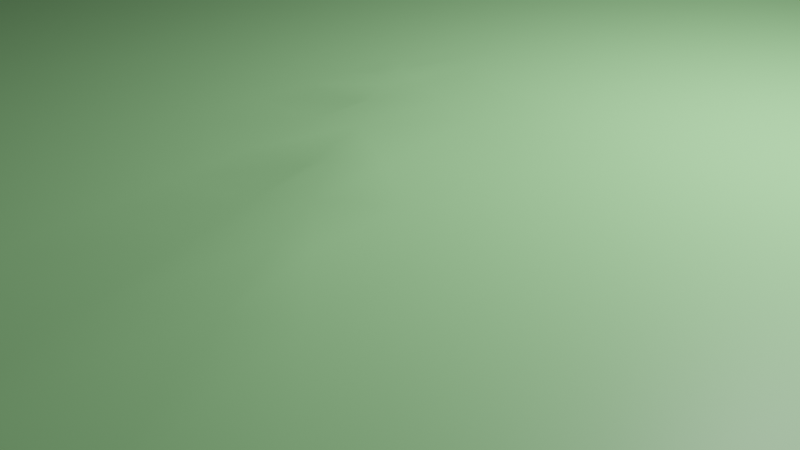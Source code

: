 # Source: field001.blend  (saved by Blender 3.5.10; exported with 4.5.12 LTS)
import bpy
from mathutils import Matrix  # noqa: F401  (used for matrix-valued properties, if any)

bpy.ops.wm.read_factory_settings(use_empty=True)
scene = bpy.context.scene
scene.name = 'Scene'

# ---- collections
col_collection = bpy.data.collections.new('Collection'); scene.collection.children.link(col_collection)

# ---- materials (node trees are filled in below, after node groups)
mat_glay = bpy.data.materials.new('glay')
mat_glay.use_transparent_shadow = False
mat_green = bpy.data.materials.new('green')
mat_green.use_transparent_shadow = False

# ---- material node trees
mat_glay.use_nodes = True; mat_glay.node_tree.nodes.clear()
_N = mat_glay.node_tree.nodes; _L = mat_glay.node_tree.links
n0 = _N.new('ShaderNodeBsdfPrincipled'); n0.name = 'プリンシプルBSDF'; n0.location = (10, 300)
n0.distribution = 'GGX'
n0.subsurface_method = 'RANDOM_WALK_SKIN'
n0.inputs[0].default_value = (0.1149, 0.0988, 0.07106, 1.0)
n0.inputs[3].default_value = 1.45
n0.inputs[27].default_value = (0.0, 0.0, 0.0, 1.0)
n0.inputs[28].default_value = 1.0
n1 = _N.new('ShaderNodeOutputMaterial'); n1.name = 'マテリアル出力'; n1.location = (300, 300)
_L.new(n0.outputs[0], n1.inputs[0])
n1.is_active_output = True
mat_green.use_nodes = True; mat_green.node_tree.nodes.clear()
_N = mat_green.node_tree.nodes; _L = mat_green.node_tree.links
n0 = _N.new('ShaderNodeBsdfPrincipled'); n0.name = 'プリンシプルBSDF'; n0.location = (10, 300)
n0.distribution = 'GGX'
n0.subsurface_method = 'RANDOM_WALK_SKIN'
n0.inputs[0].default_value = (0.3881, 0.8, 0.3413, 1.0)
n0.inputs[3].default_value = 1.45
n0.inputs[27].default_value = (0.0, 0.0, 0.0, 1.0)
n0.inputs[28].default_value = 1.0
n1 = _N.new('ShaderNodeOutputMaterial'); n1.name = 'マテリアル出力'; n1.location = (300, 300)
_L.new(n0.outputs[0], n1.inputs[0])
n1.is_active_output = True

# ---- world
world_world = bpy.data.worlds.new('World'); scene.world = world_world
world_world.use_nodes = True; world_world.node_tree.nodes.clear()
_N = world_world.node_tree.nodes; _L = world_world.node_tree.links
n0 = _N.new('ShaderNodeOutputWorld'); n0.name = 'World Output'; n0.location = (300, 300)
n1 = _N.new('ShaderNodeBackground'); n1.name = 'Background'; n1.location = (10, 300)
n1.inputs[0].default_value = (0.05088, 0.05088, 0.05088, 1.0)
_L.new(n1.outputs[0], n0.inputs[0])
n0.is_active_output = True
world_world.color = (0.05088, 0.05088, 0.05088)
world_world.use_sun_shadow = False
world_world.sun_shadow_jitter_overblur = 0.0

# ---- cameras
cam_camera = bpy.data.cameras.new('Camera')
cam_camera.clip_end = 100.0
cam_camera.ortho_scale = 7.314

# ---- lights
light_light = bpy.data.lights.new('Light', 'POINT')
light_light.transmission_factor = 0.0
light_light.energy = 1000.0
light_light.shadow_soft_size = 0.1
light_light.shadow_maximum_resolution = 0.006
light_light.use_absolute_resolution = True

# ---- meshes
me_x = bpy.data.meshes.new('円柱')
me_x.from_pydata([(-2.384e-07, 6.091, -3.68), (0.3589, 0.6522, 1.703), (1.747, 8.148, -3.68), (3.42, 7.669, -3.68), (4.946, 6.898, -3.68), (6.258, 5.882, -3.68), (7.106, 4.905, -3.68), (5.747, 2.792, -3.68), (5.916, 1.362, -3.68), (0.4076, 0.2841, 1.706), (5.89, -0.1821, -3.79), (0.4308, 0.108, 1.706), (5.798, -1.693, -3.754), (5.621, -3.103, -3.712), (0.2967, -0.2584, 1.699), (5.368, -4.371, -3.666), (5.853, -6.797, -3.618), (4.85, -7.587, -3.574), (3.345, -5.21, -3.681), (1.727, -8.649, -3.681), (-1.277e-07, -8.474, -3.682), (-1.727, -6.405, -3.682), (-3.381, -6.039, -3.682), (-4.849, -7.411, -3.682), (-3.836, -3.37, -3.682), (-4.349, -2.68, -3.682), (-4.505, -1.701, -3.682), (-5.052, -0.7469, -3.682), (-4.728, 0.2065, -3.682), (0.3023, -0.04232, 1.702), (-4.652, 1.406, -3.682), (-4.451, 2.427, -3.682), (-4.126, 3.368, -3.682), (-3.763, 4.129, -3.681), (-3.133, 4.772, -3.681), (-3.42, 7.669, -3.68), (-1.747, 5.928, -3.68), (2.133, 10.3, 1.0), (-1.192e-07, 10.43, 1.0), (4.185, 9.909, 1.0), (6.076, 9.278, 1.0), (7.733, 8.429, 1.0), (9.093, 6.305, 1.0), (10.1, 4.343, 1.0), (10.73, 2.214, 1.0), (10.94, 8.618e-09, 1.0), (10.14, -2.347, 0.9071), (9.495, -4.433, 0.9533), (8.56, -6.33, 1.004), (7.372, -7.965, 1.057), (6.009, -8.805, 1.102), (4.185, -9.687, 1.0), (2.133, -10.13, 1.0), (-1.192e-07, -10.28, 1.0), (-2.133, -10.13, 1.0), (-4.185, -9.687, 1.0), (-6.076, -8.964, 1.0), (-7.733, -7.991, 1.0), (-9.093, -6.305, 1.0), (-10.1, -4.343, 1.0), (-10.12, -2.214, 1.0), (-9.685, 0.0, 1.0), (-9.535, 2.214, 1.0), (-9.091, 4.343, 1.0), (-8.369, 6.305, 1.0), (-7.733, 8.025, 1.0), (-6.076, 9.436, 1.0), (-4.185, 9.909, 1.0), (-2.133, 10.3, 1.0), (1.921, 9.679, 1.533), (-1.192e-07, 9.797, 1.533), (3.771, 9.329, 1.533), (5.478, 8.759, 1.533), (6.977, 7.99, 1.533), (8.211, 7.052, 1.533), (9.129, 3.954, 1.533), (9.695, 2.016, 1.533), (9.887, 8.618e-09, 1.533), (9.363, -2.081, 1.455), (8.777, -3.98, 1.497), (7.928, -5.704, 1.543), (6.85, -7.187, 1.591), (5.6, -8.169, 1.636), (3.771, -9.022, 1.533), (1.921, -9.423, 1.533), (-1.192e-07, -9.559, 1.533), (-1.921, -9.423, 1.533), (-3.771, -9.022, 1.533), (-5.478, -8.369, 1.533), (-6.977, -7.296, 1.533), (-8.211, -5.737, 1.533), (-9.129, -3.954, 1.533), (-9.695, -2.016, 1.533), (-8.936, 0.0, 1.533), (-8.799, 2.016, 1.533), (-8.395, 3.954, 1.533), (-7.74, 5.737, 1.533), (-6.977, 7.296, 1.533), (-5.478, 8.759, 1.533), (-3.771, 9.329, 1.533), (-1.921, 9.679, 1.533), (-1.192e-07, 10.43, -1.0), (2.092, 10.3, -1.0), (4.104, 9.909, -1.0), (5.958, 9.278, -1.0), (7.582, 8.429, -1.0), (8.916, 7.394, -1.0), (9.907, 4.343, -1.0), (10.52, 2.214, -1.0), (10.25, -0.1681, -1.128), (9.927, -2.364, -1.088), (9.293, -4.451, -1.042), (8.374, -6.349, -0.9921), (7.206, -7.985, -0.9397), (5.869, -8.827, -0.8949), (4.104, -9.687, -1.0), (2.092, -10.13, -1.0), (-1.192e-07, -10.28, -1.0), (-2.092, -10.13, -1.0), (-4.104, -9.687, -1.0), (-5.958, -8.964, -1.0), (-7.582, -7.991, -1.0), (-8.916, -6.305, -1.0), (-9.299, -4.343, -1.0), (-9.91, -2.214, -1.0), (-9.533, 0.0, -1.0), (-9.386, 2.214, -1.0), (-8.95, 4.343, -1.0), (-8.243, 6.305, -1.0), (-7.582, 8.025, -1.0), (-5.958, 9.436, -1.0), (-4.104, 9.909, -1.0), (-2.092, 10.3, -1.0), (-1.192e-07, 10.43, 0.0), (2.146, 10.3, 0.0), (4.209, 9.909, 0.0), (6.111, 9.278, 0.0), (7.777, 8.429, 0.0), (9.145, 6.305, 0.0), (10.16, 4.343, 0.0), (10.79, 2.214, 0.0), (10.49, -0.1696, -0.1338), (10.16, -2.365, -0.09364), (9.516, -4.451, -0.04733), (8.577, -6.348, 0.003312), (7.382, -7.982, 0.05634), (6.012, -8.821, 0.102), (4.209, -9.687, 0.0), (2.146, -10.13, 0.0), (-1.192e-07, -10.28, 0.0), (-2.146, -10.13, 0.0), (-4.209, -9.687, 0.0), (-6.111, -8.964, 0.0), (-7.777, -7.991, 0.0), (-9.145, -6.305, 0.0), (-9.554, -4.343, 0.0), (-10.18, -2.214, 0.0), (-9.73, 0.0, 0.0), (-9.579, 2.214, 0.0), (-9.132, 4.343, 0.0), (-8.407, 6.305, 0.0), (-7.777, 8.025, 0.0), (-6.111, 9.436, 0.0), (-4.209, 9.909, 0.0), (-2.146, 10.3, 0.0), (1.786, 9.284, 1.704), (-1.192e-07, 9.394, 1.704), (3.506, 8.958, 1.704), (5.096, 8.427, 1.704), (6.495, 7.71, 1.704), (7.647, 6.833, 1.704), (8.507, 3.705, 1.704), (9.037, 1.89, 1.704), (9.217, 8.618e-09, 1.704), (9.037, -1.89, 1.704), (8.314, -3.693, 1.675), (7.52, -5.306, 1.718), (6.512, -6.692, 1.763), (5.335, -7.765, 1.807), (3.506, -8.597, 1.704), (1.786, -8.971, 1.704), (-1.192e-07, -9.097, 1.704), (-1.786, -8.971, 1.704), (-3.506, -8.597, 1.704), (-5.096, -7.989, 1.704), (-6.495, -6.831, 1.704), (-7.647, -5.374, 1.704), (-8.507, -3.705, 1.704), (-8.33, -1.89, 1.704), (-8.458, 0.0, 1.704), (-8.33, 1.89, 1.704), (-7.951, 3.705, 1.704), (-7.338, 5.374, 1.704), (-6.495, 6.831, 1.704), (-5.096, 8.427, 1.704), (-3.506, 8.958, 1.704), (-1.786, 9.284, 1.704), (1.593, 7.739, 1.705), (-1.396e-07, 7.836, 1.705), (3.113, 7.45, 1.705), (4.492, 6.99, 1.705), (5.663, 6.39, 1.704), (6.288, 5.915, 1.704), (7.011, 3.281, 1.703), (7.504, 1.596, 1.703), (7.655, 2.775e-09, 1.703), (7.511, -1.52, 1.703), (6.893, -3.059, 1.674), (6.184, -4.5, 1.717), (5.348, -5.65, 1.762), (4.469, -6.452, 1.806), (3.014, -7.114, 1.702), (1.565, -7.428, 1.702), (-5.499e-07, -7.538, 1.702), (-1.565, -7.428, 1.703), (-3.061, -7.103, 1.703), (-4.302, -6.629, 1.703), (-5.377, -5.738, 1.703), (-6.335, -4.528, 1.704), (-6.915, -3.4, 1.704), (-6.77, -1.913, 1.705), (-6.9, 5.817e-09, 1.705), (-6.786, 1.678, 1.705), (-6.453, 3.276, 1.705), (-5.925, 4.711, 1.705), (-5.226, 5.921, 1.705), (-4.204, 7.086, 1.705), (-3.113, 7.45, 1.705), (-1.593, 7.739, 1.705), (1.439, 6.507, 1.706), (-9.785e-08, 6.595, 1.706), (2.801, 6.249, 1.705), (4.01, 5.845, 1.705), (5.0, 5.337, 1.705), (5.204, 5.182, 1.704), (5.819, 2.943, 1.703), (6.281, 1.362, 1.703), (6.411, 2.124e-07, 1.702), (6.294, -1.225, 1.702), (5.761, -2.554, 1.673), (5.119, -3.857, 1.716), (4.42, -4.819, 1.761), (3.778, -5.404, 1.805), (2.621, -5.931, 1.701), (1.39, -6.198, 1.701), (-7.864e-07, -6.296, 1.702), (-1.39, -6.198, 1.702), (-2.706, -5.912, 1.702), (-3.669, -5.544, 1.703), (-4.486, -4.867, 1.703), (-5.288, -3.853, 1.704), (-5.647, -3.157, 1.705), (-5.527, -1.932, 1.705), (-5.658, -8.094e-09, 1.705), (-5.556, 1.509, 1.705), (-5.258, 2.934, 1.706), (-4.799, 4.184, 1.706), (-4.214, 5.196, 1.706), (-3.494, 6.017, 1.706), (-2.801, 6.249, 1.706), (-1.439, 6.507, 1.706), (1.242, 4.93, 1.707), (-3.669e-11, 5.007, 1.707), (2.4, 4.711, 1.706), (3.394, 4.379, 1.706), (3.985, 4.118, 1.705), (4.717, 1.062, 1.702), (4.294, 2.511, 1.703), (4.818, 1.766e-07, 1.702), (4.738, -0.8469, 1.701), (4.312, -1.908, 1.672), (3.757, -3.035, 1.715), (3.233, -3.756, 1.759), (2.894, -4.065, 1.804), (2.119, -4.418, 1.7), (1.165, -4.625, 1.7), (-1.148e-06, -4.707, 1.701), (-1.165, -4.625, 1.701), (-2.253, -4.389, 1.701), (-2.858, -4.157, 1.702), (-3.347, -3.753, 1.703), (-3.986, -2.919, 1.704), (-4.069, -1.403e-08, 1.706), (-3.937, -1.955, 1.706), (-3.981, 1.292, 1.706), (-3.73, 2.496, 1.707), (-3.358, 3.508, 1.707), (-2.919, 4.267, 1.707), (-2.584, 4.649, 1.708), (-2.4, 4.711, 1.707), (-1.242, 4.93, 1.707), (1.133, 4.062, 1.707), (5.384e-08, 4.132, 1.707), (2.18, 3.864, 1.707), (3.079, 3.564, 1.706), (3.213, 3.504, 1.705), (3.856, 0.8963, 1.702), (3.444, 2.305, 1.703), (3.941, 3.547e-08, 1.702), (3.88, -0.6389, 1.701), (3.514, -1.552, 1.672), (3.007, -2.582, 1.714), (2.579, -3.171, 1.759), (2.408, -3.327, 1.803), (1.843, -3.584, 1.7), (1.041, -3.758, 1.7), (-1.178e-06, -3.831, 1.7), (-1.041, -3.758, 1.701), (-2.003, -3.549, 1.701), (-2.412, -3.393, 1.702), (-2.714, -3.143, 1.703), (-3.098, -2.642, 1.704), (-3.194, -1.403e-08, 1.706), (-3.062, -1.948, 1.706), (-3.114, 1.173, 1.706), (-2.889, 2.255, 1.707), (-2.565, 3.136, 1.707), (-2.156, 3.839, 1.708), (-1.133, 4.062, 1.707), (1.048, 3.378, 1.707), (5.77e-08, 3.442, 1.707), (2.006, 3.196, 1.707), (2.718, 2.971, 1.705), (3.177, 0.7661, 1.702), (2.774, 2.143, 1.703), (3.25, -2.673e-07, 1.702), (3.204, -0.4748, 1.701), (2.885, -1.272, 1.672), (2.415, -2.225, 1.714), (2.044, -2.727, 1.781), (0.9429, -3.075, 1.7), (1.625, -2.927, 1.7), (-1.155e-06, -3.141, 1.7), (-0.9429, -3.075, 1.7), (-1.806, -2.888, 1.701), (-2.061, -2.79, 1.702), (-2.215, -2.663, 1.703), (-2.397, -2.425, 1.704), (-2.504, 1.689e-08, 1.706), (-2.372, -1.943, 1.706), (-2.431, 1.079, 1.706), (-2.225, 2.065, 1.707), (-1.939, 2.842, 1.707), (-1.713, 3.231, 1.708), (-1.038, 3.378, 1.708), (0.964, 2.708, 1.707), (6.068e-09, 2.767, 1.707), (1.841, 2.542, 1.707), (2.077, 2.467, 1.706), (2.512, 0.6386, 1.702), (2.107, 2.025, 1.703), (2.573, -7.078e-07, 1.702), (2.543, -0.3144, 1.701), (2.269, -0.997, 1.672), (1.838, -1.873, 1.715), (1.602, -2.192, 1.781), (0.8473, -2.406, 1.7), (1.405, -2.285, 1.7), (-9.505e-07, -2.466, 1.7), (-0.8473, -2.406, 1.701), (-1.613, -2.24, 1.701), (-1.718, -2.202, 1.703), (-1.829, 1.303e-07, 1.706), (-1.697, -1.937, 1.706), (-1.762, 0.987, 1.706), (-1.576, 1.879, 1.706), (-1.304, 2.595, 1.707), (-0.9451, 2.709, 1.707), (0.8641, 1.908, 1.706), (-6.463e-08, 1.961, 1.707), (1.394, 1.844, 1.705), (-1.022, 3.652e-07, 1.705), (-1.049, -1.278, 1.703), (1.765, -2.002e-06, 1.702), (1.719, 0.4864, 1.703), (1.753, -0.1227, 1.702), (1.534, -0.6691, 1.673), (1.122, -1.508, 1.733), (-6.944e-07, -1.66, 1.701), (0.7332, -1.608, 1.701), (-0.7332, -1.608, 1.701), (-0.9629, 0.8772, 1.705), (-0.8011, 1.653, 1.706), (-0.7431, 1.929, 1.706), (0.8172, 1.396, 1.706), (-0.004715, 1.447, 1.706), (0.9777, 1.377, 1.705), (1.249, -3.53e-06, 1.703), (1.211, 0.402, 1.704), (1.249, -0.000351, 1.703), (1.064, -0.4599, 1.674), (0.7652, -1.069, 1.734), (-4.925e-07, -1.145, 1.701), (0.6503, -1.099, 1.701), (-0.515, -1.093, 1.702), (-0.4527, 0.807, 1.705), (-0.5089, -0.02272, 1.704), (-0.3103, 1.49, 1.705), (0.696, 0.9611, 1.705), (-0.00423, 0.9957, 1.704), (0.8051, 0.05288, 1.704), (0.7689, 0.3286, 1.704), (0.5165, -0.6721, 1.719), (0.6561, -0.278, 1.675), (-0.009189, 0.7461, 1.704), (-0.06237, -0.0391, 1.703), (-0.02971, -0.6927, 1.702), (0.5219, 0.7752, 1.706), (0.186, 0.7918, 1.703), (0.6054, 0.08227, 1.705), (0.5762, 0.3049, 1.705), (0.3775, -0.483, 1.719), (0.4757, -0.2056, 1.676), (0.1849, 0.7376, 1.703), (0.1322, -0.04082, 1.703), (0.1547, -0.4914, 1.701), (-1.192e-07, 9.84, -1.894), (1.89, 9.721, -1.894), (3.711, 9.369, -1.894), (5.392, 8.797, -1.894), (6.871, 8.024, -1.894), (8.089, 7.079, -1.894), (8.996, 3.986, -1.894), (9.555, 2.033, -1.894), (9.468, -0.1239, -2.004), (9.169, -2.14, -1.967), (8.587, -4.054, -1.925), (7.746, -5.792, -1.879), (6.679, -7.286, -1.831), (5.447, -8.257, -1.787), (3.711, -9.068, -1.894), (1.89, -9.471, -1.894), (-1.192e-07, -9.607, -1.894), (-1.89, -9.471, -1.894), (-3.711, -9.068, -1.894), (-5.392, -8.413, -1.894), (-6.871, -7.352, -1.894), (-8.089, -5.782, -1.894), (-8.388, -3.986, -1.894), (-9.555, -2.033, -1.894), (-8.835, 0.0, -1.894), (-8.7, 2.033, -1.894), (-8.3, 3.986, -1.894), (-7.653, 5.782, -1.894), (-6.871, 7.352, -1.894), (-5.392, 8.797, -1.894), (-3.711, 9.369, -1.894), (-1.89, 9.721, -1.894)], [], [(133, 38, 37, 134), (134, 37, 39, 135), (135, 39, 40, 136), (136, 40, 41, 137), (137, 41, 42, 138), (138, 42, 43, 139), (139, 43, 44, 140), (140, 44, 45, 141), (141, 45, 46, 142), (142, 46, 47, 143), (143, 47, 48, 144), (144, 48, 49, 145), (145, 49, 50, 146), (146, 50, 51, 147), (147, 51, 52, 148), (148, 52, 53, 149), (149, 53, 54, 150), (150, 54, 55, 151), (151, 55, 56, 152), (152, 56, 57, 153), (153, 57, 58, 154), (154, 58, 59, 155), (155, 59, 60, 156), (156, 60, 61, 157), (157, 61, 62, 158), (158, 62, 63, 159), (159, 63, 64, 160), (160, 64, 65, 161), (161, 65, 66, 162), (162, 66, 67, 163), (163, 67, 68, 164), (164, 68, 38, 133), (0, 2, 3, 4, 5, 6, 7, 8, 10, 12, 13, 15, 16, 17, 18, 19, 20, 21, 22, 23, 24, 25, 26, 27, 28, 30, 31, 32, 33, 34, 35, 36), (70, 69, 37, 38), (69, 71, 39, 37), (71, 72, 40, 39), (72, 73, 41, 40), (73, 74, 42, 41), (74, 75, 43, 42), (75, 76, 44, 43), (76, 77, 45, 44), (77, 78, 46, 45), (78, 79, 47, 46), (79, 80, 48, 47), (80, 81, 49, 48), (81, 82, 50, 49), (82, 83, 51, 50), (83, 84, 52, 51), (84, 85, 53, 52), (85, 86, 54, 53), (86, 87, 55, 54), (87, 88, 56, 55), (88, 89, 57, 56), (89, 90, 58, 57), (90, 91, 59, 58), (91, 92, 60, 59), (92, 93, 61, 60), (93, 94, 62, 61), (94, 95, 63, 62), (95, 96, 64, 63), (96, 97, 65, 64), (97, 98, 66, 65), (98, 99, 67, 66), (99, 100, 68, 67), (100, 70, 38, 68), (166, 165, 69, 70), (165, 167, 71, 69), (167, 168, 72, 71), (168, 169, 73, 72), (169, 170, 74, 73), (170, 171, 75, 74), (171, 172, 76, 75), (172, 173, 77, 76), (173, 174, 78, 77), (174, 175, 79, 78), (175, 176, 80, 79), (176, 177, 81, 80), (177, 178, 82, 81), (178, 179, 83, 82), (179, 180, 84, 83), (180, 181, 85, 84), (181, 182, 86, 85), (182, 183, 87, 86), (183, 184, 88, 87), (184, 185, 89, 88), (185, 186, 90, 89), (186, 187, 91, 90), (187, 188, 92, 91), (188, 189, 93, 92), (189, 190, 94, 93), (190, 191, 95, 94), (191, 192, 96, 95), (192, 193, 97, 96), (193, 194, 98, 97), (194, 195, 99, 98), (195, 196, 100, 99), (196, 166, 70, 100), (417, 416, 101, 102), (418, 417, 102, 103), (419, 418, 103, 104), (420, 419, 104, 105), (421, 420, 105, 106), (422, 421, 106, 107), (423, 422, 107, 108), (424, 423, 108, 109), (425, 424, 109, 110), (426, 425, 110, 111), (427, 426, 111, 112), (428, 427, 112, 113), (429, 428, 113, 114), (430, 429, 114, 115), (431, 430, 115, 116), (432, 431, 116, 117), (433, 432, 117, 118), (434, 433, 118, 119), (435, 434, 119, 120), (436, 435, 120, 121), (437, 436, 121, 122), (438, 437, 122, 123), (439, 438, 123, 124), (440, 439, 124, 125), (441, 440, 125, 126), (442, 441, 126, 127), (443, 442, 127, 128), (444, 443, 128, 129), (445, 444, 129, 130), (446, 445, 130, 131), (447, 446, 131, 132), (416, 447, 132, 101), (132, 164, 133, 101), (131, 163, 164, 132), (130, 162, 163, 131), (129, 161, 162, 130), (128, 160, 161, 129), (127, 159, 160, 128), (126, 158, 159, 127), (125, 157, 158, 126), (124, 156, 157, 125), (123, 155, 156, 124), (122, 154, 155, 123), (121, 153, 154, 122), (120, 152, 153, 121), (119, 151, 152, 120), (118, 150, 151, 119), (117, 149, 150, 118), (116, 148, 149, 117), (115, 147, 148, 116), (114, 146, 147, 115), (113, 145, 146, 114), (112, 144, 145, 113), (111, 143, 144, 112), (110, 142, 143, 111), (109, 141, 142, 110), (108, 140, 141, 109), (107, 139, 140, 108), (106, 138, 139, 107), (105, 137, 138, 106), (104, 136, 137, 105), (103, 135, 136, 104), (102, 134, 135, 103), (101, 133, 134, 102), (198, 197, 165, 166), (197, 199, 167, 165), (199, 200, 168, 167), (200, 201, 169, 168), (201, 202, 170, 169), (202, 203, 171, 170), (203, 204, 172, 171), (204, 205, 173, 172), (205, 206, 174, 173), (206, 207, 175, 174), (207, 208, 176, 175), (208, 209, 177, 176), (209, 210, 178, 177), (210, 211, 179, 178), (211, 212, 180, 179), (212, 213, 181, 180), (213, 214, 182, 181), (214, 215, 183, 182), (215, 216, 184, 183), (216, 217, 185, 184), (217, 218, 186, 185), (218, 219, 187, 186), (219, 220, 188, 187), (220, 221, 189, 188), (221, 222, 190, 189), (222, 223, 191, 190), (223, 224, 192, 191), (224, 225, 193, 192), (225, 226, 194, 193), (226, 227, 195, 194), (227, 228, 196, 195), (228, 198, 166, 196), (230, 229, 197, 198), (229, 231, 199, 197), (231, 232, 200, 199), (232, 233, 201, 200), (233, 234, 202, 201), (234, 235, 203, 202), (235, 236, 204, 203), (236, 237, 205, 204), (237, 238, 206, 205), (238, 239, 207, 206), (239, 240, 208, 207), (240, 241, 209, 208), (241, 242, 210, 209), (242, 243, 211, 210), (243, 244, 212, 211), (244, 245, 213, 212), (245, 246, 214, 213), (246, 247, 215, 214), (247, 248, 216, 215), (248, 249, 217, 216), (249, 250, 218, 217), (250, 251, 219, 218), (251, 252, 220, 219), (252, 253, 221, 220), (253, 254, 222, 221), (254, 255, 223, 222), (255, 256, 224, 223), (256, 257, 225, 224), (257, 258, 226, 225), (258, 259, 227, 226), (259, 260, 228, 227), (260, 230, 198, 228), (262, 261, 229, 230), (261, 263, 231, 229), (263, 264, 232, 231), (264, 265, 233, 232), (265, 234, 233), (265, 267, 235, 234), (267, 266, 236, 235), (266, 268, 237, 236), (268, 269, 238, 237), (269, 270, 239, 238), (270, 271, 240, 239), (271, 272, 241, 240), (272, 273, 242, 241), (273, 274, 243, 242), (274, 275, 244, 243), (275, 276, 245, 244), (276, 277, 246, 245), (277, 278, 247, 246), (278, 279, 248, 247), (279, 280, 249, 248), (280, 281, 250, 249), (281, 251, 250), (281, 283, 252, 251), (283, 282, 253, 252), (282, 284, 254, 253), (284, 285, 255, 254), (285, 286, 256, 255), (286, 287, 257, 256), (287, 288, 258, 257), (288, 289, 259, 258), (289, 290, 260, 259), (290, 262, 230, 260), (292, 291, 261, 262), (291, 293, 263, 261), (293, 294, 264, 263), (294, 295, 265, 264), (297, 296, 266, 267), (296, 298, 268, 266), (298, 299, 269, 268), (299, 300, 270, 269), (300, 301, 271, 270), (301, 302, 272, 271), (302, 303, 273, 272), (303, 304, 274, 273), (304, 305, 275, 274), (305, 306, 276, 275), (306, 307, 277, 276), (307, 308, 278, 277), (308, 309, 279, 278), (309, 310, 280, 279), (310, 311, 281, 280), (313, 312, 282, 283), (312, 314, 284, 282), (314, 315, 285, 284), (315, 316, 286, 285), (316, 317, 287, 286), (317, 288, 287), (317, 289, 288), (317, 318, 290, 289), (318, 292, 262, 290), (311, 313, 283, 281), (295, 297, 267, 265), (320, 319, 291, 292), (319, 321, 293, 291), (321, 322, 294, 293), (322, 295, 294), (324, 323, 296, 297), (323, 325, 298, 296), (325, 326, 299, 298), (326, 327, 300, 299), (327, 328, 301, 300), (328, 329, 302, 301), (329, 303, 302), (329, 331, 304, 303), (331, 330, 305, 304), (330, 332, 306, 305), (332, 333, 307, 306), (333, 334, 308, 307), (334, 335, 309, 308), (335, 336, 310, 309), (336, 337, 311, 310), (339, 338, 312, 313), (338, 340, 314, 312), (340, 341, 315, 314), (341, 342, 316, 315), (342, 343, 317, 316), (344, 320, 292, 318), (337, 339, 313, 311), (322, 324, 297, 295), (343, 344, 318, 317), (346, 345, 319, 320), (345, 347, 321, 319), (347, 348, 322, 321), (350, 349, 323, 324), (349, 351, 325, 323), (351, 352, 326, 325), (352, 353, 327, 326), (353, 354, 328, 327), (354, 355, 329, 328), (357, 356, 330, 331), (356, 358, 332, 330), (358, 359, 333, 332), (359, 360, 334, 333), (360, 361, 335, 334), (361, 336, 335), (361, 337, 336), (363, 362, 338, 339), (362, 364, 340, 338), (364, 365, 341, 340), (365, 366, 342, 341), (366, 343, 342), (367, 346, 320, 344), (361, 363, 339, 337), (366, 367, 344, 343), (355, 357, 331, 329), (348, 350, 324, 322), (369, 368, 345, 346), (368, 370, 347, 345), (370, 348, 347), (370, 374, 349, 350), (374, 373, 351, 349), (373, 375, 352, 351), (375, 376, 353, 352), (376, 377, 354, 353), (377, 355, 354), (377, 379, 356, 357), (379, 378, 358, 356), (378, 380, 359, 358), (380, 372, 360, 359), (372, 361, 360), (372, 371, 362, 363), (371, 381, 364, 362), (381, 382, 365, 364), (382, 383, 366, 365), (383, 369, 346, 367), (377, 357, 355), (370, 350, 348), (383, 367, 366), (372, 363, 361), (385, 384, 368, 369), (384, 386, 370, 368), (394, 396, 371, 372), (388, 387, 373, 374), (387, 389, 375, 373), (389, 390, 376, 375), (390, 391, 377, 376), (393, 392, 378, 379), (392, 394, 380, 378), (394, 372, 380), (396, 395, 381, 371), (395, 397, 382, 381), (397, 383, 382), (391, 393, 379, 377), (397, 385, 369, 383), (386, 388, 374, 370), (399, 398, 384, 385), (398, 386, 384), (401, 400, 387, 388), (400, 389, 387), (400, 403, 390, 389), (403, 402, 391, 390), (402, 406, 392, 393), (406, 394, 392), (405, 404, 395, 396), (404, 399, 397, 395), (402, 393, 391), (398, 401, 388, 386), (406, 405, 396, 394), (399, 385, 397), (408, 407, 398, 399), (410, 409, 400, 401), (412, 411, 402, 403), (414, 413, 404, 405), (409, 412, 403, 400), (411, 415, 406, 402), (415, 414, 405, 406), (413, 408, 399, 404), (407, 410, 401, 398), (1, 407, 408), (9, 11, 409, 410), (14, 411, 412), (29, 1, 413, 414), (11, 14, 412, 409), (14, 415, 411), (14, 29, 414, 415), (1, 408, 413), (1, 9, 410, 407), (1, 29, 14, 11, 9), (2, 0, 416, 417), (3, 2, 417, 418), (4, 3, 418, 419), (5, 4, 419, 420), (6, 5, 420, 421), (7, 6, 421, 422), (8, 7, 422, 423), (10, 8, 423, 424), (12, 10, 424, 425), (13, 12, 425, 426), (15, 13, 426, 427), (16, 15, 427, 428), (17, 16, 428, 429), (18, 17, 429, 430), (19, 18, 430, 431), (20, 19, 431, 432), (21, 20, 432, 433), (22, 21, 433, 434), (23, 22, 434, 435), (24, 23, 435, 436), (25, 24, 436, 437), (26, 25, 437, 438), (27, 26, 438, 439), (28, 27, 439, 440), (30, 28, 440, 441), (31, 30, 441, 442), (32, 31, 442, 443), (33, 32, 443, 444), (34, 33, 444, 445), (35, 34, 445, 446), (36, 35, 446, 447), (0, 36, 447, 416)])
me_x.polygons.foreach_set('use_smooth', [True] * 445)
me_x.polygons.foreach_set('material_index', [0, 0, 0, 0, 0, 0, 0, 0, 0, 0, 0, 0, 0, 0, 0, 0, 0, 0, 0, 0, 0, 0, 0, 0, 0, 0, 0, 0, 0, 0, 0, 0, 0, 0, 0, 0, 0, 0, 0, 0, 0, 0, 0, 0, 0, 0, 0, 0, 0, 0, 0, 0, 0, 0, 0, 0, 0, 0, 0, 0, 0, 0, 0, 0, 0, 0, 0, 0, 0, 0, 0, 0, 0, 0, 0, 0, 0, 0, 0, 0, 0, 0, 0, 0, 0, 0, 0, 0, 0, 0, 0, 0, 0, 0, 0, 0, 0, 0, 0, 0, 0, 0, 0, 0, 0, 0, 0, 0, 0, 0, 0, 0, 0, 0, 0, 0, 0, 0, 0, 0, 0, 0, 0, 0, 0, 0, 0, 0, 0, 0, 0, 0, 0, 0, 0, 0, 0, 0, 0, 0, 0, 0, 0, 0, 0, 0, 0, 0, 0, 0, 0, 0, 0, 0, 0, 0, 0, 0, 0, 0, 0, 1, 1, 1, 1, 1, 1, 1, 1, 1, 1, 1, 1, 1, 1, 1, 1, 1, 1, 1, 1, 1, 1, 1, 1, 1, 1, 1, 1, 1, 1, 1, 1, 1, 1, 1, 1, 1, 1, 1, 1, 1, 1, 1, 1, 1, 1, 1, 1, 1, 1, 1, 1, 1, 1, 1, 1, 1, 1, 1, 1, 1, 1, 1, 1, 1, 1, 1, 1, 1, 1, 1, 1, 1, 1, 1, 1, 1, 1, 1, 1, 1, 1, 1, 1, 1, 1, 1, 1, 1, 1, 1, 1, 1, 1, 1, 1, 1, 1, 1, 1, 1, 1, 1, 1, 1, 1, 1, 1, 1, 1, 1, 1, 1, 1, 1, 1, 1, 1, 1, 1, 1, 1, 1, 1, 1, 1, 1, 1, 1, 1, 1, 1, 1, 1, 1, 1, 1, 1, 1, 1, 1, 1, 1, 1, 1, 1, 1, 1, 1, 1, 1, 1, 1, 1, 1, 1, 1, 1, 1, 1, 1, 1, 1, 1, 1, 1, 1, 1, 1, 1, 1, 1, 1, 1, 1, 1, 1, 1, 1, 1, 1, 1, 1, 1, 1, 1, 1, 1, 1, 1, 1, 1, 1, 1, 1, 1, 1, 1, 1, 1, 1, 1, 1, 1, 1, 1, 1, 1, 1, 1, 1, 1, 1, 1, 1, 1, 1, 1, 1, 1, 1, 1, 1, 1, 1, 1, 1, 1, 1, 1, 1, 1, 1, 1, 1, 1, 1, 1, 1, 1, 1, 1, 1, 1, 1, 1, 1, 1, 1, 1, 1, 1, 0, 0, 0, 0, 0, 0, 0, 0, 0, 0, 0, 0, 0, 0, 0, 0, 0, 0, 0, 0, 0, 0, 0, 0, 0, 0, 0, 0, 0, 0, 0, 0])
_uv = me_x.uv_layers.new(name='UVマップ')
_uv.uv.foreach_set('vector', [1.0, 0.75, 1.0, 1.0, 0.9688, 1.0, 0.9687, 0.75, 0.9687, 0.75, 0.9688, 1.0, 0.9375, 1.0, 0.9375, 0.75, 0.9375, 0.75, 0.9375, 1.0, 0.9062, 1.0, 0.9062, 0.75, 0.9062, 0.75, 0.9062, 1.0, 0.875, 1.0, 0.875, 0.75, 0.875, 0.75, 0.875, 1.0, 0.8438, 1.0, 0.8438, 0.75, 0.8438, 0.75, 0.8438, 1.0, 0.8125, 1.0, 0.8125, 0.75, 0.8125, 0.75, 0.8125, 1.0, 0.7812, 1.0, 0.7812, 0.75, 0.7812, 0.75, 0.7812, 1.0, 0.75, 1.0, 0.75, 0.75, 0.75, 0.75, 0.75, 1.0, 0.7188, 1.0, 0.7187, 0.75, 0.7187, 0.75, 0.7188, 1.0, 0.6875, 1.0, 0.6875, 0.75, 0.6875, 0.75, 0.6875, 1.0, 0.6562, 1.0, 0.6563, 0.75, 0.6563, 0.75, 0.6562, 1.0, 0.625, 1.0, 0.625, 0.75, 0.625, 0.75, 0.625, 1.0, 0.5938, 1.0, 0.5938, 0.75, 0.5938, 0.75, 0.5938, 1.0, 0.5625, 1.0, 0.5625, 0.75, 0.5625, 0.75, 0.5625, 1.0, 0.5312, 1.0, 0.5312, 0.75, 0.5312, 0.75, 0.5312, 1.0, 0.5, 1.0, 0.5, 0.75, 0.5, 0.75, 0.5, 1.0, 0.4688, 1.0, 0.4688, 0.75, 0.4688, 0.75, 0.4688, 1.0, 0.4375, 1.0, 0.4375, 0.75, 0.4375, 0.75, 0.4375, 1.0, 0.4062, 1.0, 0.4062, 0.75, 0.4062, 0.75, 0.4062, 1.0, 0.375, 1.0, 0.375, 0.75, 0.375, 0.75, 0.375, 1.0, 0.3438, 1.0, 0.3438, 0.75, 0.3438, 0.75, 0.3438, 1.0, 0.3125, 1.0, 0.3125, 0.75, 0.3125, 0.75, 0.3125, 1.0, 0.2812, 1.0, 0.2812, 0.75, 0.2812, 0.75, 0.2812, 1.0, 0.25, 1.0, 0.25, 0.75, 0.25, 0.75, 0.25, 1.0, 0.2188, 1.0, 0.2188, 0.75, 0.2188, 0.75, 0.2188, 1.0, 0.1875, 1.0, 0.1875, 0.75, 0.1875, 0.75, 0.1875, 1.0, 0.1562, 1.0, 0.1562, 0.75, 0.1562, 0.75, 0.1562, 1.0, 0.125, 1.0, 0.125, 0.75, 0.125, 0.75, 0.125, 1.0, 0.09375, 1.0, 0.09375, 0.75, 0.09375, 0.75, 0.09375, 1.0, 0.0625, 1.0, 0.0625, 0.75, 0.0625, 0.75, 0.0625, 1.0, 0.03125, 1.0, 0.03125, 0.75, 0.03125, 0.75, 0.03125, 1.0, 0.0, 1.0, 0.0, 0.75, 0.7497, 0.4421, 0.7889, 0.4383, 0.8264, 0.4272, 0.8606, 0.4095, 0.89, 0.387, 0.909, 0.3686, 0.9272, 0.3241, 0.9395, 0.2897, 0.9412, 0.2507, 0.9372, 0.2112, 0.9257, 0.1734, 0.9074, 0.1389, 0.8842, 0.1095, 0.8592, 0.08938, 0.8249, 0.07123, 0.7886, 0.0611, 0.7499, 0.05746, 0.7111, 0.0612, 0.674, 0.07209, 0.641, 0.08838, 0.6132, 0.1102, 0.5903, 0.1369, 0.5792, 0.1734, 0.5577, 0.2093, 0.5641, 0.2447, 0.565, 0.2895, 0.576, 0.3276, 0.5944, 0.3627, 0.6145, 0.3908, 0.6422, 0.4146, 0.6729, 0.428, 0.7105, 0.4386, 0.25, 0.4678, 0.2922, 0.4636, 0.2968, 0.4854, 0.25, 0.49, 0.2922, 0.4636, 0.3328, 0.4513, 0.3418, 0.4717, 0.2968, 0.4854, 0.3328, 0.4513, 0.3702, 0.4313, 0.3833, 0.4496, 0.3418, 0.4717, 0.3702, 0.4313, 0.4031, 0.4043, 0.4197, 0.4197, 0.3833, 0.4496, 0.4031, 0.4043, 0.4302, 0.3713, 0.4496, 0.3833, 0.4197, 0.4197, 0.4302, 0.3713, 0.4503, 0.3336, 0.4717, 0.3418, 0.4496, 0.3833, 0.4503, 0.3336, 0.4628, 0.2926, 0.4854, 0.2968, 0.4717, 0.3418, 0.4628, 0.2926, 0.467, 0.25, 0.49, 0.25, 0.4854, 0.2968, 0.467, 0.25, 0.4628, 0.2074, 0.4854, 0.2032, 0.49, 0.25, 0.4628, 0.2074, 0.4503, 0.1664, 0.4717, 0.1582, 0.4854, 0.2032, 0.4503, 0.1664, 0.4302, 0.1287, 0.4496, 0.1167, 0.4717, 0.1582, 0.4302, 0.1287, 0.4031, 0.0957, 0.4197, 0.08029, 0.4496, 0.1167, 0.4031, 0.0957, 0.3702, 0.06869, 0.3833, 0.05045, 0.4197, 0.08029, 0.3702, 0.06869, 0.3328, 0.04867, 0.3418, 0.02827, 0.3833, 0.05045, 0.3328, 0.04867, 0.2922, 0.03636, 0.2968, 0.01461, 0.3418, 0.02827, 0.2922, 0.03636, 0.25, 0.0322, 0.25, 0.01, 0.2968, 0.01461, 0.25, 0.0322, 0.2078, 0.03636, 0.2032, 0.01461, 0.25, 0.01, 0.2078, 0.03636, 0.1672, 0.04867, 0.1582, 0.02827, 0.2032, 0.01461, 0.1672, 0.04867, 0.1298, 0.06869, 0.1167, 0.05045, 0.1582, 0.02827, 0.1298, 0.06869, 0.09687, 0.0957, 0.08029, 0.08029, 0.1167, 0.05045, 0.09687, 0.0957, 0.06981, 0.1287, 0.05045, 0.1167, 0.08029, 0.08029, 0.06981, 0.1287, 0.04965, 0.1664, 0.02827, 0.1582, 0.05045, 0.1167, 0.04965, 0.1664, 0.03723, 0.2074, 0.01461, 0.2032, 0.02827, 0.1582, 0.03723, 0.2074, 0.03303, 0.25, 0.01, 0.25, 0.01461, 0.2032, 0.03303, 0.25, 0.03723, 0.2926, 0.01461, 0.2968, 0.01, 0.25, 0.03723, 0.2926, 0.04965, 0.3336, 0.02827, 0.3418, 0.01461, 0.2968, 0.04965, 0.3336, 0.06981, 0.3713, 0.05045, 0.3833, 0.02827, 0.3418, 0.06981, 0.3713, 0.09687, 0.4043, 0.08029, 0.4197, 0.05045, 0.3833, 0.09687, 0.4043, 0.1298, 0.4313, 0.1167, 0.4496, 0.08029, 0.4197, 0.1298, 0.4313, 0.1672, 0.4513, 0.1582, 0.4717, 0.1167, 0.4496, 0.1672, 0.4513, 0.2078, 0.4636, 0.2032, 0.4854, 0.1582, 0.4717, 0.2078, 0.4636, 0.25, 0.4678, 0.25, 0.49, 0.2032, 0.4854, 0.25, 0.4536, 0.2892, 0.4498, 0.2922, 0.4636, 0.25, 0.4678, 0.2892, 0.4498, 0.3269, 0.4383, 0.3328, 0.4513, 0.2922, 0.4636, 0.3269, 0.4383, 0.3618, 0.4197, 0.3702, 0.4313, 0.3328, 0.4513, 0.3618, 0.4197, 0.3925, 0.3945, 0.4031, 0.4043, 0.3702, 0.4313, 0.3925, 0.3945, 0.4178, 0.3636, 0.4302, 0.3713, 0.4031, 0.4043, 0.4178, 0.3636, 0.4367, 0.3284, 0.4503, 0.3336, 0.4302, 0.3713, 0.4367, 0.3284, 0.4483, 0.29, 0.4628, 0.2926, 0.4503, 0.3336, 0.4483, 0.29, 0.4523, 0.25, 0.467, 0.25, 0.4628, 0.2926, 0.4523, 0.25, 0.4483, 0.21, 0.4628, 0.2074, 0.467, 0.25, 0.4483, 0.21, 0.4367, 0.1716, 0.4503, 0.1664, 0.4628, 0.2074, 0.4367, 0.1716, 0.4178, 0.1364, 0.4302, 0.1287, 0.4503, 0.1664, 0.4178, 0.1364, 0.3925, 0.1055, 0.4031, 0.0957, 0.4302, 0.1287, 0.3925, 0.1055, 0.3618, 0.08034, 0.3702, 0.06869, 0.4031, 0.0957, 0.3618, 0.08034, 0.3269, 0.06169, 0.3328, 0.04867, 0.3702, 0.06869, 0.3269, 0.06169, 0.2892, 0.05024, 0.2922, 0.03636, 0.3328, 0.04867, 0.2892, 0.05024, 0.25, 0.04638, 0.25, 0.0322, 0.2922, 0.03636, 0.25, 0.04638, 0.2108, 0.05024, 0.2078, 0.03636, 0.25, 0.0322, 0.2108, 0.05024, 0.1731, 0.06169, 0.1672, 0.04867, 0.2078, 0.03636, 0.1731, 0.06169, 0.1382, 0.08034, 0.1298, 0.06869, 0.1672, 0.04867, 0.1382, 0.08034, 0.1075, 0.1055, 0.09687, 0.0957, 0.1298, 0.06869, 0.1075, 0.1055, 0.08217, 0.1364, 0.06981, 0.1287, 0.09687, 0.0957, 0.08217, 0.1364, 0.06331, 0.1716, 0.04965, 0.1664, 0.06981, 0.1287, 0.06331, 0.1716, 0.05167, 0.21, 0.03723, 0.2074, 0.04965, 0.1664, 0.05167, 0.21, 0.04773, 0.25, 0.03303, 0.25, 0.03723, 0.2074, 0.04773, 0.25, 0.05167, 0.29, 0.03723, 0.2926, 0.03303, 0.25, 0.05167, 0.29, 0.06331, 0.3284, 0.04965, 0.3336, 0.03723, 0.2926, 0.06331, 0.3284, 0.08217, 0.3636, 0.06981, 0.3713, 0.04965, 0.3336, 0.08217, 0.3636, 0.1075, 0.3945, 0.09687, 0.4043, 0.06981, 0.3713, 0.1075, 0.3945, 0.1382, 0.4197, 0.1298, 0.4313, 0.09687, 0.4043, 0.1382, 0.4197, 0.1731, 0.4383, 0.1672, 0.4513, 0.1298, 0.4313, 0.1731, 0.4383, 0.2108, 0.4498, 0.2078, 0.4636, 0.1672, 0.4513, 0.2108, 0.4498, 0.25, 0.4536, 0.25, 0.4678, 0.2078, 0.4636, 0.7923, 0.4651, 0.75, 0.4693, 0.75, 0.49, 0.7968, 0.4854, 0.8331, 0.4528, 0.7923, 0.4651, 0.7968, 0.4854, 0.8418, 0.4717, 0.8707, 0.4326, 0.8331, 0.4528, 0.8418, 0.4717, 0.8833, 0.4496, 0.9038, 0.4055, 0.8707, 0.4326, 0.8833, 0.4496, 0.9197, 0.4197, 0.931, 0.3723, 0.9038, 0.4055, 0.9197, 0.4197, 0.9496, 0.3833, 0.9513, 0.3343, 0.931, 0.3723, 0.9496, 0.3833, 0.9717, 0.3418, 0.9639, 0.293, 0.9513, 0.3343, 0.9717, 0.3418, 0.9854, 0.2968, 0.9681, 0.25, 0.9639, 0.293, 0.9854, 0.2968, 0.99, 0.25, 0.9639, 0.207, 0.9681, 0.25, 0.99, 0.25, 0.9854, 0.2032, 0.9513, 0.1657, 0.9639, 0.207, 0.9854, 0.2032, 0.9717, 0.1582, 0.931, 0.1277, 0.9513, 0.1657, 0.9717, 0.1582, 0.9496, 0.1167, 0.9038, 0.09452, 0.931, 0.1277, 0.9496, 0.1167, 0.9197, 0.08029, 0.8707, 0.06736, 0.9038, 0.09452, 0.9197, 0.08029, 0.8833, 0.05045, 0.8331, 0.04724, 0.8707, 0.06736, 0.8833, 0.05045, 0.8418, 0.02827, 0.7923, 0.03489, 0.8331, 0.04724, 0.8418, 0.02827, 0.7968, 0.01461, 0.75, 0.03072, 0.7923, 0.03489, 0.7968, 0.01461, 0.75, 0.01, 0.7077, 0.03489, 0.75, 0.03072, 0.75, 0.01, 0.7032, 0.01461, 0.6669, 0.04724, 0.7077, 0.03489, 0.7032, 0.01461, 0.6582, 0.02827, 0.6293, 0.06736, 0.6669, 0.04724, 0.6582, 0.02827, 0.6167, 0.05045, 0.5962, 0.09452, 0.6293, 0.06736, 0.6167, 0.05045, 0.5803, 0.08029, 0.569, 0.1277, 0.5962, 0.09452, 0.5803, 0.08029, 0.5504, 0.1167, 0.5487, 0.1657, 0.569, 0.1277, 0.5504, 0.1167, 0.5283, 0.1582, 0.5361, 0.207, 0.5487, 0.1657, 0.5283, 0.1582, 0.5146, 0.2032, 0.5319, 0.25, 0.5361, 0.207, 0.5146, 0.2032, 0.51, 0.25, 0.5361, 0.293, 0.5319, 0.25, 0.51, 0.25, 0.5146, 0.2968, 0.5487, 0.3343, 0.5361, 0.293, 0.5146, 0.2968, 0.5283, 0.3418, 0.569, 0.3723, 0.5487, 0.3343, 0.5283, 0.3418, 0.5504, 0.3833, 0.5962, 0.4055, 0.569, 0.3723, 0.5504, 0.3833, 0.5803, 0.4197, 0.6293, 0.4326, 0.5962, 0.4055, 0.5803, 0.4197, 0.6167, 0.4496, 0.6669, 0.4528, 0.6293, 0.4326, 0.6167, 0.4496, 0.6582, 0.4717, 0.7077, 0.4651, 0.6669, 0.4528, 0.6582, 0.4717, 0.7032, 0.4854, 0.75, 0.4693, 0.7077, 0.4651, 0.7032, 0.4854, 0.75, 0.49, 0.03125, 0.5, 0.03125, 0.75, 0.0, 0.75, 0.0, 0.5, 0.0625, 0.5, 0.0625, 0.75, 0.03125, 0.75, 0.03125, 0.5, 0.09375, 0.5, 0.09375, 0.75, 0.0625, 0.75, 0.0625, 0.5, 0.125, 0.5, 0.125, 0.75, 0.09375, 0.75, 0.09375, 0.5, 0.1562, 0.5, 0.1562, 0.75, 0.125, 0.75, 0.125, 0.5, 0.1875, 0.5, 0.1875, 0.75, 0.1562, 0.75, 0.1562, 0.5, 0.2188, 0.5, 0.2188, 0.75, 0.1875, 0.75, 0.1875, 0.5, 0.25, 0.5, 0.25, 0.75, 0.2188, 0.75, 0.2188, 0.5, 0.2812, 0.5, 0.2812, 0.75, 0.25, 0.75, 0.25, 0.5, 0.3125, 0.5, 0.3125, 0.75, 0.2812, 0.75, 0.2812, 0.5, 0.3438, 0.5, 0.3438, 0.75, 0.3125, 0.75, 0.3125, 0.5, 0.375, 0.5, 0.375, 0.75, 0.3438, 0.75, 0.3438, 0.5, 0.4062, 0.5, 0.4062, 0.75, 0.375, 0.75, 0.375, 0.5, 0.4375, 0.5, 0.4375, 0.75, 0.4062, 0.75, 0.4062, 0.5, 0.4688, 0.5, 0.4688, 0.75, 0.4375, 0.75, 0.4375, 0.5, 0.5, 0.5, 0.5, 0.75, 0.4688, 0.75, 0.4688, 0.5, 0.5312, 0.5, 0.5312, 0.75, 0.5, 0.75, 0.5, 0.5, 0.5625, 0.5, 0.5625, 0.75, 0.5312, 0.75, 0.5312, 0.5, 0.5938, 0.5, 0.5938, 0.75, 0.5625, 0.75, 0.5625, 0.5, 0.625, 0.5, 0.625, 0.75, 0.5938, 0.75, 0.5938, 0.5, 0.6562, 0.5, 0.6563, 0.75, 0.625, 0.75, 0.625, 0.5, 0.6875, 0.5, 0.6875, 0.75, 0.6563, 0.75, 0.6562, 0.5, 0.7188, 0.5, 0.7187, 0.75, 0.6875, 0.75, 0.6875, 0.5, 0.75, 0.5, 0.75, 0.75, 0.7187, 0.75, 0.7188, 0.5, 0.7812, 0.5, 0.7812, 0.75, 0.75, 0.75, 0.75, 0.5, 0.8125, 0.5, 0.8125, 0.75, 0.7812, 0.75, 0.7812, 0.5, 0.8438, 0.5, 0.8438, 0.75, 0.8125, 0.75, 0.8125, 0.5, 0.875, 0.5, 0.875, 0.75, 0.8438, 0.75, 0.8438, 0.5, 0.9062, 0.5, 0.9062, 0.75, 0.875, 0.75, 0.875, 0.5, 0.9375, 0.5, 0.9375, 0.75, 0.9062, 0.75, 0.9062, 0.5, 0.9688, 0.5, 0.9687, 0.75, 0.9375, 0.75, 0.9375, 0.5, 1.0, 0.5, 1.0, 0.75, 0.9687, 0.75, 0.9688, 0.5, 0.2495, 0.4172, 0.2846, 0.4138, 0.2892, 0.4498, 0.25, 0.4536, 0.2846, 0.4138, 0.318, 0.404, 0.3269, 0.4383, 0.2892, 0.4498, 0.318, 0.404, 0.3483, 0.3889, 0.3618, 0.4197, 0.3269, 0.4383, 0.3483, 0.3889, 0.374, 0.3704, 0.3925, 0.3945, 0.3618, 0.4197, 0.374, 0.3704, 0.3878, 0.3582, 0.4178, 0.3636, 0.3925, 0.3945, 0.3878, 0.3582, 0.4036, 0.3143, 0.4367, 0.3284, 0.4178, 0.3636, 0.4036, 0.3143, 0.4145, 0.282, 0.4483, 0.29, 0.4367, 0.3284, 0.4145, 0.282, 0.4179, 0.2489, 0.4523, 0.25, 0.4483, 0.29, 0.4179, 0.2489, 0.4153, 0.2168, 0.4483, 0.21, 0.4523, 0.25, 0.4153, 0.2168, 0.4028, 0.1839, 0.4367, 0.1716, 0.4483, 0.21, 0.4028, 0.1839, 0.3867, 0.1525, 0.4178, 0.1364, 0.4367, 0.1716, 0.3867, 0.1525, 0.3667, 0.127, 0.3925, 0.1055, 0.4178, 0.1364, 0.3667, 0.127, 0.3462, 0.1088, 0.3618, 0.08034, 0.3925, 0.1055, 0.3462, 0.1088, 0.3151, 0.09327, 0.3269, 0.06169, 0.3618, 0.08034, 0.3151, 0.09327, 0.2838, 0.08509, 0.2892, 0.05024, 0.3269, 0.06169, 0.2838, 0.08509, 0.2495, 0.08211, 0.25, 0.04638, 0.2892, 0.05024, 0.2495, 0.08211, 0.2152, 0.08539, 0.2108, 0.05024, 0.25, 0.04638, 0.2152, 0.08539, 0.1823, 0.09466, 0.1731, 0.06169, 0.2108, 0.05024, 0.1823, 0.09466, 0.155, 0.1072, 0.1382, 0.08034, 0.1731, 0.06169, 0.155, 0.1072, 0.1311, 0.1274, 0.1075, 0.1055, 0.1382, 0.08034, 0.1311, 0.1274, 0.1094, 0.1534, 0.08217, 0.1364, 0.1075, 0.1055, 0.1094, 0.1534, 0.0945, 0.1775, 0.06331, 0.1716, 0.08217, 0.1364, 0.0945, 0.1775, 0.09269, 0.2088, 0.05167, 0.21, 0.06331, 0.1716, 0.09269, 0.2088, 0.08652, 0.2494, 0.04773, 0.25, 0.05167, 0.21, 0.08652, 0.2494, 0.08949, 0.2848, 0.05167, 0.29, 0.04773, 0.25, 0.08949, 0.2848, 0.09921, 0.3186, 0.06331, 0.3284, 0.05167, 0.29, 0.09921, 0.3186, 0.1143, 0.3487, 0.08217, 0.3636, 0.06331, 0.3284, 0.1143, 0.3487, 0.1329, 0.3733, 0.1075, 0.3945, 0.08217, 0.3636, 0.1329, 0.3733, 0.1568, 0.3964, 0.1382, 0.4197, 0.1075, 0.3945, 0.1568, 0.3964, 0.1809, 0.4057, 0.1731, 0.4383, 0.1382, 0.4197, 0.1809, 0.4057, 0.2145, 0.4143, 0.2108, 0.4498, 0.1731, 0.4383, 0.2145, 0.4143, 0.2495, 0.4172, 0.25, 0.4536, 0.2108, 0.4498, 0.2491, 0.389, 0.2808, 0.3859, 0.2846, 0.4138, 0.2495, 0.4172, 0.2808, 0.3859, 0.3108, 0.3776, 0.318, 0.404, 0.2846, 0.4138, 0.3108, 0.3776, 0.3375, 0.3654, 0.3483, 0.3889, 0.318, 0.404, 0.3375, 0.3654, 0.3593, 0.3519, 0.374, 0.3704, 0.3483, 0.3889, 0.3593, 0.3519, 0.3638, 0.3483, 0.3878, 0.3582, 0.374, 0.3704, 0.3638, 0.3483, 0.3772, 0.3064, 0.4036, 0.3143, 0.3878, 0.3582, 0.3772, 0.3064, 0.3875, 0.2758, 0.4145, 0.282, 0.4036, 0.3143, 0.3875, 0.2758, 0.3905, 0.248, 0.4179, 0.2489, 0.4145, 0.282, 0.3905, 0.248, 0.3883, 0.2223, 0.4153, 0.2168, 0.4179, 0.2489, 0.3883, 0.2223, 0.3769, 0.1938, 0.4028, 0.1839, 0.4153, 0.2168, 0.3769, 0.1938, 0.3624, 0.1655, 0.3867, 0.1525, 0.4028, 0.1839, 0.3624, 0.1655, 0.3463, 0.1443, 0.3667, 0.127, 0.3867, 0.1525, 0.3463, 0.1443, 0.3317, 0.1312, 0.3462, 0.1088, 0.3667, 0.127, 0.3317, 0.1312, 0.3064, 0.1189, 0.3151, 0.09327, 0.3462, 0.1088, 0.3064, 0.1189, 0.2796, 0.1124, 0.2838, 0.08509, 0.3151, 0.09327, 0.2796, 0.1124, 0.2492, 0.11, 0.2495, 0.08211, 0.2838, 0.08509, 0.2492, 0.11, 0.2186, 0.1128, 0.2152, 0.08539, 0.2495, 0.08211, 0.2186, 0.1128, 0.1896, 0.1205, 0.1823, 0.09466, 0.2152, 0.08539, 0.1896, 0.1205, 0.1683, 0.1296, 0.155, 0.1072, 0.1823, 0.09466, 0.1683, 0.1296, 0.15, 0.145, 0.1311, 0.1274, 0.155, 0.1072, 0.15, 0.145, 0.1313, 0.167, 0.1094, 0.1534, 0.1311, 0.1274, 0.1313, 0.167, 0.1221, 0.182, 0.0945, 0.1775, 0.1094, 0.1534, 0.1221, 0.182, 0.1224, 0.2079, 0.09269, 0.2088, 0.0945, 0.1775, 0.1224, 0.2079, 0.1168, 0.2488, 0.08652, 0.2494, 0.09269, 0.2088, 0.1168, 0.2488, 0.1191, 0.2808, 0.08949, 0.2848, 0.08652, 0.2494, 0.1191, 0.2808, 0.1273, 0.3108, 0.09921, 0.3186, 0.08949, 0.2848, 0.1273, 0.3108, 0.1397, 0.337, 0.1143, 0.3487, 0.09921, 0.3186, 0.1397, 0.337, 0.1545, 0.3579, 0.1329, 0.3733, 0.1143, 0.3487, 0.1545, 0.3579, 0.1716, 0.3749, 0.1568, 0.3964, 0.1329, 0.3733, 0.1716, 0.3749, 0.1871, 0.3803, 0.1809, 0.4057, 0.1568, 0.3964, 0.1871, 0.3803, 0.2173, 0.3869, 0.2145, 0.4143, 0.1809, 0.4057, 0.2173, 0.3869, 0.2491, 0.389, 0.2495, 0.4172, 0.2145, 0.4143, 0.2486, 0.3538, 0.2761, 0.3512, 0.2808, 0.3859, 0.2491, 0.389, 0.2761, 0.3512, 0.3017, 0.3448, 0.3108, 0.3776, 0.2808, 0.3859, 0.3017, 0.3448, 0.3236, 0.3361, 0.3375, 0.3654, 0.3108, 0.3776, 0.3236, 0.3361, 0.3404, 0.3271, 0.3593, 0.3519, 0.3375, 0.3654, 0.333, 0.3327, 0.3638, 0.3483, 0.3593, 0.3519, 0.333, 0.3327, 0.3434, 0.2978, 0.3772, 0.3064, 0.3638, 0.3483, 0.3434, 0.2978, 0.3529, 0.2688, 0.3875, 0.2758, 0.3772, 0.3064, 0.3529, 0.2688, 0.3552, 0.247, 0.3905, 0.248, 0.3875, 0.2758, 0.3552, 0.247, 0.3536, 0.2293, 0.3883, 0.2223, 0.3905, 0.248, 0.3536, 0.2293, 0.3442, 0.2067, 0.3769, 0.1938, 0.3883, 0.2223, 0.3442, 0.2067, 0.3318, 0.1824, 0.3624, 0.1655, 0.3769, 0.1938, 0.3318, 0.1824, 0.32, 0.1666, 0.3463, 0.1443, 0.3624, 0.1655, 0.32, 0.1666, 0.3125, 0.1598, 0.3317, 0.1312, 0.3463, 0.1443, 0.3125, 0.1598, 0.2953, 0.1518, 0.3064, 0.1189, 0.3317, 0.1312, 0.2953, 0.1518, 0.2743, 0.147, 0.2796, 0.1124, 0.3064, 0.1189, 0.2743, 0.147, 0.2487, 0.1452, 0.2492, 0.11, 0.2796, 0.1124, 0.2487, 0.1452, 0.223, 0.1475, 0.2186, 0.1128, 0.2492, 0.11, 0.223, 0.1475, 0.1989, 0.1533, 0.1896, 0.1205, 0.2186, 0.1128, 0.1989, 0.1533, 0.1854, 0.1588, 0.1683, 0.1296, 0.1896, 0.1205, 0.1854, 0.1588, 0.1742, 0.1679, 0.15, 0.145, 0.1683, 0.1296, 0.1742, 0.1679, 0.1601, 0.1845, 0.1313, 0.167, 0.15, 0.145, 0.1583, 0.1877, 0.1221, 0.182, 0.1313, 0.167, 0.1583, 0.1877, 0.1592, 0.2066, 0.1224, 0.2079, 0.1221, 0.182, 0.1592, 0.2066, 0.1546, 0.2482, 0.1168, 0.2488, 0.1224, 0.2079, 0.1546, 0.2482, 0.1564, 0.2755, 0.1191, 0.2808, 0.1168, 0.2488, 0.1564, 0.2755, 0.1628, 0.3009, 0.1273, 0.3108, 0.1191, 0.2808, 0.1628, 0.3009, 0.1722, 0.3222, 0.1397, 0.337, 0.1273, 0.3108, 0.1722, 0.3222, 0.1829, 0.3382, 0.1545, 0.3579, 0.1397, 0.337, 0.1829, 0.3382, 0.1908, 0.3463, 0.1716, 0.3749, 0.1545, 0.3579, 0.1908, 0.3463, 0.1949, 0.3476, 0.1871, 0.3803, 0.1716, 0.3749, 0.1949, 0.3476, 0.2209, 0.3524, 0.2173, 0.3869, 0.1871, 0.3803, 0.2209, 0.3524, 0.2486, 0.3538, 0.2491, 0.389, 0.2173, 0.3869, 0.2484, 0.3347, 0.2736, 0.3324, 0.2761, 0.3512, 0.2486, 0.3538, 0.2736, 0.3324, 0.297, 0.3268, 0.3017, 0.3448, 0.2761, 0.3512, 0.297, 0.3268, 0.3176, 0.3189, 0.3236, 0.3361, 0.3017, 0.3448, 0.3176, 0.3189, 0.3207, 0.3174, 0.3404, 0.3271, 0.3236, 0.3361, 0.3251, 0.2935, 0.3338, 0.2651, 0.3529, 0.2688, 0.3434, 0.2978, 0.3338, 0.2651, 0.3357, 0.2467, 0.3552, 0.247, 0.3529, 0.2688, 0.3357, 0.2467, 0.3344, 0.2333, 0.3536, 0.2293, 0.3552, 0.247, 0.3344, 0.2333, 0.3264, 0.2139, 0.3442, 0.2067, 0.3536, 0.2293, 0.3264, 0.2139, 0.3151, 0.1918, 0.3318, 0.1824, 0.3442, 0.2067, 0.3151, 0.1918, 0.3055, 0.179, 0.32, 0.1666, 0.3318, 0.1824, 0.3055, 0.179, 0.3017, 0.1755, 0.3125, 0.1598, 0.32, 0.1666, 0.3017, 0.1755, 0.2892, 0.1698, 0.2953, 0.1518, 0.3125, 0.1598, 0.2892, 0.1698, 0.2715, 0.1659, 0.2743, 0.147, 0.2953, 0.1518, 0.2715, 0.1659, 0.2485, 0.1643, 0.2487, 0.1452, 0.2743, 0.147, 0.2485, 0.1643, 0.2255, 0.1662, 0.223, 0.1475, 0.2487, 0.1452, 0.2255, 0.1662, 0.2041, 0.1712, 0.1989, 0.1533, 0.223, 0.1475, 0.2041, 0.1712, 0.1949, 0.1748, 0.1854, 0.1588, 0.1989, 0.1533, 0.1949, 0.1748, 0.1881, 0.1802, 0.1742, 0.1679, 0.1854, 0.1588, 0.1881, 0.1802, 0.1793, 0.191, 0.1601, 0.1845, 0.1742, 0.1679, 0.1794, 0.206, 0.175, 0.2478, 0.1546, 0.2482, 0.1592, 0.2066, 0.175, 0.2478, 0.1767, 0.2726, 0.1564, 0.2755, 0.1546, 0.2482, 0.1767, 0.2726, 0.1822, 0.2955, 0.1628, 0.3009, 0.1564, 0.2755, 0.1822, 0.2955, 0.1902, 0.3141, 0.1722, 0.3222, 0.1628, 0.3009, 0.1902, 0.3141, 0.1987, 0.3272, 0.1829, 0.3382, 0.1722, 0.3222, 0.2016, 0.3302, 0.1908, 0.3463, 0.1829, 0.3382, 0.1994, 0.3295, 0.1949, 0.3476, 0.1908, 0.3463, 0.1994, 0.3295, 0.223, 0.3336, 0.2209, 0.3524, 0.1949, 0.3476, 0.223, 0.3336, 0.2484, 0.3347, 0.2486, 0.3538, 0.2209, 0.3524, 0.1793, 0.191, 0.1794, 0.206, 0.1592, 0.2066, 0.1601, 0.1845, 0.3207, 0.3174, 0.3251, 0.2935, 0.3434, 0.2978, 0.3404, 0.3271, 0.2482, 0.3198, 0.2716, 0.3177, 0.2736, 0.3324, 0.2484, 0.3347, 0.2716, 0.3177, 0.2931, 0.3128, 0.297, 0.3268, 0.2736, 0.3324, 0.2931, 0.3128, 0.3117, 0.3061, 0.3176, 0.3189, 0.297, 0.3268, 0.3067, 0.3084, 0.3207, 0.3174, 0.3176, 0.3189, 0.3101, 0.2904, 0.3188, 0.2623, 0.3338, 0.2651, 0.3251, 0.2935, 0.3188, 0.2623, 0.3204, 0.2465, 0.3357, 0.2467, 0.3338, 0.2651, 0.3204, 0.2465, 0.3194, 0.2365, 0.3344, 0.2333, 0.3357, 0.2467, 0.3194, 0.2365, 0.3123, 0.2197, 0.3264, 0.2139, 0.3344, 0.2333, 0.3123, 0.2197, 0.3019, 0.1992, 0.3151, 0.1918, 0.3264, 0.2139, 0.3019, 0.1992, 0.2941, 0.1887, 0.3055, 0.179, 0.3151, 0.1918, 0.2932, 0.188, 0.3017, 0.1755, 0.3055, 0.179, 0.2932, 0.188, 0.2843, 0.1839, 0.2892, 0.1698, 0.3017, 0.1755, 0.2843, 0.1839, 0.2692, 0.1807, 0.2715, 0.1659, 0.2892, 0.1698, 0.2692, 0.1807, 0.2484, 0.1793, 0.2485, 0.1643, 0.2715, 0.1659, 0.2484, 0.1793, 0.2274, 0.181, 0.2255, 0.1662, 0.2485, 0.1643, 0.2274, 0.181, 0.2082, 0.1853, 0.2041, 0.1712, 0.2255, 0.1662, 0.2082, 0.1853, 0.2025, 0.1875, 0.1949, 0.1748, 0.2041, 0.1712, 0.2025, 0.1875, 0.199, 0.1903, 0.1881, 0.1802, 0.1949, 0.1748, 0.199, 0.1903, 0.1948, 0.1955, 0.1793, 0.191, 0.1881, 0.1802, 0.195, 0.2058, 0.1909, 0.2474, 0.175, 0.2478, 0.1794, 0.206, 0.1909, 0.2474, 0.1924, 0.2703, 0.1767, 0.2726, 0.175, 0.2478, 0.1924, 0.2703, 0.1974, 0.2912, 0.1822, 0.2955, 0.1767, 0.2726, 0.1974, 0.2912, 0.204, 0.3073, 0.1902, 0.3141, 0.1822, 0.2955, 0.204, 0.3073, 0.2092, 0.3153, 0.1987, 0.3272, 0.1902, 0.3141, 0.2247, 0.3186, 0.2482, 0.3198, 0.2484, 0.3347, 0.223, 0.3336, 0.1948, 0.1955, 0.195, 0.2058, 0.1794, 0.206, 0.1793, 0.191, 0.3067, 0.3084, 0.3101, 0.2904, 0.3251, 0.2935, 0.3207, 0.3174, 0.2092, 0.3153, 0.2247, 0.3186, 0.223, 0.3336, 0.1987, 0.3272, 0.248, 0.3052, 0.2698, 0.3034, 0.2716, 0.3177, 0.2482, 0.3198, 0.2698, 0.3034, 0.2898, 0.299, 0.2931, 0.3128, 0.2716, 0.3177, 0.2898, 0.299, 0.2953, 0.2971, 0.3117, 0.3061, 0.2931, 0.3128, 0.2956, 0.2881, 0.3041, 0.2596, 0.3188, 0.2623, 0.3101, 0.2904, 0.3041, 0.2596, 0.3053, 0.2463, 0.3204, 0.2465, 0.3188, 0.2623, 0.3053, 0.2463, 0.3047, 0.2398, 0.3194, 0.2365, 0.3204, 0.2465, 0.3047, 0.2398, 0.2986, 0.2253, 0.3123, 0.2197, 0.3194, 0.2365, 0.2986, 0.2253, 0.2891, 0.2067, 0.3019, 0.1992, 0.3123, 0.2197, 0.2891, 0.2067, 0.2839, 0.1998, 0.2941, 0.1887, 0.3019, 0.1992, 0.2795, 0.1978, 0.2671, 0.1951, 0.2692, 0.1807, 0.2843, 0.1839, 0.2671, 0.1951, 0.2482, 0.1938, 0.2484, 0.1793, 0.2692, 0.1807, 0.2482, 0.1938, 0.2294, 0.1953, 0.2274, 0.181, 0.2484, 0.1793, 0.2294, 0.1953, 0.2122, 0.1991, 0.2082, 0.1853, 0.2274, 0.181, 0.2122, 0.1991, 0.2099, 0.2, 0.2025, 0.1875, 0.2082, 0.1853, 0.2097, 0.2002, 0.199, 0.1903, 0.2025, 0.1875, 0.21, 0.1998, 0.1948, 0.1955, 0.199, 0.1903, 0.2102, 0.2057, 0.2064, 0.2471, 0.1909, 0.2474, 0.195, 0.2058, 0.2064, 0.2471, 0.2078, 0.2681, 0.1924, 0.2703, 0.1909, 0.2474, 0.2078, 0.2681, 0.2121, 0.2869, 0.1974, 0.2912, 0.1924, 0.2703, 0.2121, 0.2869, 0.2179, 0.3011, 0.204, 0.3073, 0.1974, 0.2912, 0.219, 0.3028, 0.2092, 0.3153, 0.204, 0.3073, 0.2266, 0.3043, 0.248, 0.3052, 0.2482, 0.3198, 0.2247, 0.3186, 0.21, 0.1998, 0.2102, 0.2057, 0.195, 0.2058, 0.1948, 0.1955, 0.219, 0.3028, 0.2266, 0.3043, 0.2247, 0.3186, 0.2092, 0.3153, 0.2839, 0.1998, 0.2795, 0.1978, 0.2843, 0.1839, 0.2941, 0.1887, 0.2953, 0.2971, 0.2956, 0.2881, 0.3101, 0.2904, 0.3117, 0.3061, 0.2479, 0.288, 0.2675, 0.2864, 0.2698, 0.3034, 0.248, 0.3052, 0.2675, 0.2864, 0.2851, 0.2829, 0.2898, 0.299, 0.2698, 0.3034, 0.2776, 0.2852, 0.2953, 0.2971, 0.2898, 0.299, 0.2776, 0.2856, 0.2864, 0.2564, 0.3041, 0.2596, 0.2956, 0.2881, 0.2864, 0.2564, 0.2874, 0.2463, 0.3053, 0.2463, 0.3041, 0.2596, 0.2874, 0.2463, 0.2871, 0.2437, 0.3047, 0.2398, 0.3053, 0.2463, 0.2871, 0.2437, 0.2822, 0.2322, 0.2986, 0.2253, 0.3047, 0.2398, 0.2822, 0.2322, 0.2737, 0.2155, 0.2891, 0.2067, 0.2986, 0.2253, 0.272, 0.2134, 0.2839, 0.1998, 0.2891, 0.2067, 0.2736, 0.2141, 0.2644, 0.2122, 0.2671, 0.1951, 0.2795, 0.1978, 0.2644, 0.2122, 0.2481, 0.2112, 0.2482, 0.1938, 0.2671, 0.1951, 0.2481, 0.2112, 0.2317, 0.2124, 0.2294, 0.1953, 0.2482, 0.1938, 0.2317, 0.2124, 0.217, 0.2156, 0.2122, 0.1991, 0.2294, 0.1953, 0.2287, 0.2114, 0.2099, 0.2, 0.2122, 0.1991, 0.2283, 0.2053, 0.2247, 0.2468, 0.2064, 0.2471, 0.2102, 0.2057, 0.2247, 0.2468, 0.226, 0.2654, 0.2078, 0.2681, 0.2064, 0.2471, 0.226, 0.2654, 0.2297, 0.2817, 0.2121, 0.2869, 0.2078, 0.2681, 0.2297, 0.2817, 0.2322, 0.2878, 0.2179, 0.3011, 0.2121, 0.2869, 0.2298, 0.2871, 0.2479, 0.288, 0.248, 0.3052, 0.2266, 0.3043, 0.2736, 0.2141, 0.2795, 0.1978, 0.2839, 0.1998, 0.2776, 0.2856, 0.2956, 0.2881, 0.2953, 0.2971, 0.2298, 0.2871, 0.2266, 0.3043, 0.2179, 0.3011, 0.2283, 0.2053, 0.2102, 0.2057, 0.2099, 0.2, 0.2481, 0.277, 0.2678, 0.2751, 0.2675, 0.2864, 0.2479, 0.288, 0.2678, 0.2751, 0.272, 0.2745, 0.2851, 0.2829, 0.2675, 0.2864, 0.2336, 0.2224, 0.2358, 0.2457, 0.2247, 0.2468, 0.217, 0.2156, 0.2755, 0.2545, 0.276, 0.2462, 0.2874, 0.2463, 0.2864, 0.2564, 0.276, 0.2462, 0.276, 0.2462, 0.2871, 0.2437, 0.2874, 0.2463, 0.276, 0.2462, 0.2717, 0.2366, 0.2822, 0.2322, 0.2871, 0.2437, 0.2717, 0.2366, 0.2651, 0.2239, 0.2737, 0.2155, 0.2822, 0.2322, 0.2624, 0.2232, 0.2473, 0.2218, 0.2481, 0.2112, 0.2644, 0.2122, 0.2473, 0.2218, 0.2346, 0.2218, 0.2317, 0.2124, 0.2481, 0.2112, 0.2336, 0.2224, 0.217, 0.2156, 0.2317, 0.2124, 0.2358, 0.2457, 0.2377, 0.2636, 0.226, 0.2654, 0.2247, 0.2468, 0.2377, 0.2636, 0.2415, 0.2793, 0.2297, 0.2817, 0.226, 0.2654, 0.2409, 0.2769, 0.2322, 0.2878, 0.2297, 0.2817, 0.2651, 0.2239, 0.2624, 0.2232, 0.2644, 0.2122, 0.2737, 0.2155, 0.2409, 0.2769, 0.2481, 0.277, 0.2479, 0.288, 0.2322, 0.2878, 0.272, 0.2745, 0.2755, 0.2545, 0.2864, 0.2564, 0.2851, 0.2829, 0.2471, 0.2678, 0.2665, 0.2659, 0.2678, 0.2751, 0.2481, 0.277, 0.2627, 0.2664, 0.272, 0.2745, 0.2678, 0.2751, 0.2655, 0.253, 0.2659, 0.2461, 0.276, 0.2462, 0.2755, 0.2545, 0.2662, 0.2483, 0.276, 0.2462, 0.276, 0.2462, 0.2662, 0.2483, 0.2626, 0.2403, 0.2717, 0.2366, 0.276, 0.2462, 0.2626, 0.2403, 0.2579, 0.2316, 0.2651, 0.2239, 0.2717, 0.2366, 0.2607, 0.2324, 0.2474, 0.2311, 0.2473, 0.2218, 0.2624, 0.2232, 0.2456, 0.2312, 0.2346, 0.2218, 0.2473, 0.2218, 0.2461, 0.2453, 0.2479, 0.2622, 0.2377, 0.2636, 0.2358, 0.2457, 0.2479, 0.2622, 0.2492, 0.2674, 0.2415, 0.2793, 0.2377, 0.2636, 0.2607, 0.2324, 0.2624, 0.2232, 0.2651, 0.2239, 0.2627, 0.2664, 0.2655, 0.253, 0.2755, 0.2545, 0.272, 0.2745, 0.2456, 0.2312, 0.2461, 0.2453, 0.2358, 0.2457, 0.2346, 0.2218, 0.2471, 0.2678, 0.2481, 0.277, 0.2415, 0.2793, 0.2533, 0.2629, 0.2615, 0.2622, 0.2665, 0.2659, 0.2492, 0.2674, 0.2613, 0.2523, 0.2616, 0.2474, 0.2659, 0.2461, 0.2655, 0.253, 0.2584, 0.2416, 0.2556, 0.2357, 0.2579, 0.2316, 0.2626, 0.2403, 0.2507, 0.2451, 0.2531, 0.2618, 0.2479, 0.2622, 0.2461, 0.2453, 0.2616, 0.2474, 0.2584, 0.2416, 0.2626, 0.2403, 0.2659, 0.2461, 0.2556, 0.2357, 0.2511, 0.2355, 0.2474, 0.2311, 0.2579, 0.2316, 0.2511, 0.2355, 0.2507, 0.2451, 0.2461, 0.2453, 0.2474, 0.2311, 0.2531, 0.2618, 0.2533, 0.2629, 0.2492, 0.2674, 0.2479, 0.2622, 0.2615, 0.2622, 0.2613, 0.2523, 0.2655, 0.253, 0.2665, 0.2659, 0.2574, 0.2589, 0.2615, 0.2622, 0.2533, 0.2629, 0.2576, 0.2519, 0.2578, 0.2481, 0.2616, 0.2474, 0.2613, 0.2523, 0.2533, 0.2392, 0.2556, 0.2357, 0.2584, 0.2416, 0.2547, 0.245, 0.2573, 0.2614, 0.2531, 0.2618, 0.2507, 0.2451, 0.2578, 0.2481, 0.2549, 0.2429, 0.2584, 0.2416, 0.2616, 0.2474, 0.2546, 0.2392, 0.2511, 0.2355, 0.2556, 0.2357, 0.2546, 0.2392, 0.2547, 0.245, 0.2507, 0.2451, 0.2511, 0.2355, 0.257, 0.259, 0.2533, 0.2629, 0.2531, 0.2618, 0.2574, 0.2589, 0.2576, 0.2519, 0.2613, 0.2523, 0.2615, 0.2622, 0.2573, 0.2614, 0.2547, 0.245, 0.2549, 0.2429, 0.2578, 0.2481, 0.2576, 0.2519, 0.7889, 0.4383, 0.7497, 0.4421, 0.75, 0.4693, 0.7923, 0.4651, 0.8264, 0.4272, 0.7889, 0.4383, 0.7923, 0.4651, 0.8331, 0.4528, 0.8606, 0.4095, 0.8264, 0.4272, 0.8331, 0.4528, 0.8707, 0.4326, 0.89, 0.387, 0.8606, 0.4095, 0.8707, 0.4326, 0.9038, 0.4055, 0.909, 0.3686, 0.89, 0.387, 0.9038, 0.4055, 0.931, 0.3723, 0.9272, 0.3241, 0.909, 0.3686, 0.931, 0.3723, 0.9513, 0.3343, 0.9395, 0.2897, 0.9272, 0.3241, 0.9513, 0.3343, 0.9639, 0.293, 0.9412, 0.2507, 0.9395, 0.2897, 0.9639, 0.293, 0.9681, 0.25, 0.9372, 0.2112, 0.9412, 0.2507, 0.9681, 0.25, 0.9639, 0.207, 0.9257, 0.1734, 0.9372, 0.2112, 0.9639, 0.207, 0.9513, 0.1657, 0.9074, 0.1389, 0.9257, 0.1734, 0.9513, 0.1657, 0.931, 0.1277, 0.8842, 0.1095, 0.9074, 0.1389, 0.931, 0.1277, 0.9038, 0.09452, 0.8592, 0.08938, 0.8842, 0.1095, 0.9038, 0.09452, 0.8707, 0.06736, 0.8249, 0.07123, 0.8592, 0.08938, 0.8707, 0.06736, 0.8331, 0.04724, 0.7886, 0.0611, 0.8249, 0.07123, 0.8331, 0.04724, 0.7923, 0.03489, 0.7499, 0.05746, 0.7886, 0.0611, 0.7923, 0.03489, 0.75, 0.03072, 0.7111, 0.0612, 0.7499, 0.05746, 0.75, 0.03072, 0.7077, 0.03489, 0.674, 0.07209, 0.7111, 0.0612, 0.7077, 0.03489, 0.6669, 0.04724, 0.641, 0.08838, 0.674, 0.07209, 0.6669, 0.04724, 0.6293, 0.06736, 0.6132, 0.1102, 0.641, 0.08838, 0.6293, 0.06736, 0.5962, 0.09452, 0.5903, 0.1369, 0.6132, 0.1102, 0.5962, 0.09452, 0.569, 0.1277, 0.5792, 0.1734, 0.5903, 0.1369, 0.569, 0.1277, 0.5487, 0.1657, 0.5577, 0.2093, 0.5792, 0.1734, 0.5487, 0.1657, 0.5361, 0.207, 0.5641, 0.2447, 0.5577, 0.2093, 0.5361, 0.207, 0.5319, 0.25, 0.565, 0.2895, 0.5641, 0.2447, 0.5319, 0.25, 0.5361, 0.293, 0.576, 0.3276, 0.565, 0.2895, 0.5361, 0.293, 0.5487, 0.3343, 0.5944, 0.3627, 0.576, 0.3276, 0.5487, 0.3343, 0.569, 0.3723, 0.6145, 0.3908, 0.5944, 0.3627, 0.569, 0.3723, 0.5962, 0.4055, 0.6422, 0.4146, 0.6145, 0.3908, 0.5962, 0.4055, 0.6293, 0.4326, 0.6729, 0.428, 0.6422, 0.4146, 0.6293, 0.4326, 0.6669, 0.4528, 0.7105, 0.4386, 0.6729, 0.428, 0.6669, 0.4528, 0.7077, 0.4651, 0.7497, 0.4421, 0.7105, 0.4386, 0.7077, 0.4651, 0.75, 0.4693])
me_x.materials.append(mat_glay)
me_x.materials.append(mat_green)
me_x.update()
me_x_1 = bpy.data.meshes.new('円錐')
me_x_1.from_pydata([(0.0, 0.0, 1.0), (-1.127e-07, 0.6952, -1.191), (-1.421e-07, 0.8869, -1.112), (0.2418, 0.869, -1.112), (0.2132, 0.6793, -1.191), (0.4734, 0.816, -1.112), (0.416, 0.6329, -1.191), (0.6854, 0.7305, -1.112), (0.5987, 0.5593, -1.191), (0.869, 0.6169, -1.112), (0.7529, 0.4638, -1.191), (1.017, 0.4806, -1.112), (0.8729, 0.3536, -1.191), (1.125, 0.3283, -1.112), (0.9561, 0.2361, -1.191), (1.19, 0.1663, -1.112), (1.004, 0.1175, -1.191), (1.212, -2.665e-15, -1.112), (1.019, 0.0, -1.191), (1.19, -0.1663, -1.112), (1.004, -0.1175, -1.191), (1.125, -0.3283, -1.112), (0.9561, -0.2361, -1.191), (1.017, -0.4806, -1.112), (0.8729, -0.3536, -1.191), (0.869, -0.6169, -1.112), (0.7529, -0.4638, -1.191), (0.6854, -0.7305, -1.112), (0.5987, -0.5593, -1.191), (0.4734, -0.816, -1.112), (0.416, -0.6329, -1.191), (0.2418, -0.869, -1.112), (0.2132, -0.6793, -1.191), (-0.0352, -0.8972, -1.112), (-0.02369, -0.7057, -1.191), (-0.2788, -0.8706, -1.112), (-0.2385, -0.6822, -1.191), (-0.5102, -0.8093, -1.112), (-0.441, -0.6285, -1.191), (-0.7195, -0.7163, -1.112), (-0.6215, -0.5484, -1.191), (-0.8985, -0.5962, -1.112), (-0.7719, -0.4475, -1.191), (-1.04, -0.4548, -1.112), (-0.8867, -0.333, -1.191), (-1.14, -0.2987, -1.112), (-0.9639, -0.2127, -1.191), (-1.19, -0.1663, -1.112), (-1.004, -0.1175, -1.191), (-1.212, -2.665e-15, -1.112), (-1.019, 0.0, -1.191), (-1.19, 0.1663, -1.112), (-1.004, 0.1175, -1.191), (-1.125, 0.3283, -1.112), (-0.9561, 0.2361, -1.191), (-1.017, 0.4806, -1.112), (-0.8729, 0.3536, -1.191), (-0.869, 0.6169, -1.112), (-0.7529, 0.4638, -1.191), (-0.6854, 0.7305, -1.112), (-0.5987, 0.5593, -1.191), (-0.4734, 0.816, -1.112), (-0.416, 0.6329, -1.191), (-0.2418, 0.869, -1.112), (-0.2132, 0.6793, -1.191), (-1.421e-07, 0.9517, -1.048), (-1.378e-07, 0.9702, -0.9403), (0.2509, 0.9515, -0.9403), (0.2514, 0.933, -1.048), (0.4922, 0.8964, -0.9405), (0.4928, 0.8777, -1.048), (0.7147, 0.8068, -0.9407), (0.7147, 0.7883, -1.048), (0.9097, 0.6862, -0.941), (0.9081, 0.6685, -1.048), (1.07, 0.5392, -0.9412), (1.066, 0.5235, -1.048), (1.189, 0.3715, -0.9415), (1.182, 0.3594, -1.048), (1.262, 0.1894, -0.9416), (1.253, 0.1828, -1.048), (1.287, -2.587e-15, -0.9417), (1.277, -2.665e-15, -1.048), (1.262, -0.1894, -0.9416), (1.253, -0.1828, -1.048), (1.189, -0.3715, -0.9415), (1.182, -0.3594, -1.048), (1.07, -0.5392, -0.9412), (1.066, -0.5235, -1.048), (0.9097, -0.6862, -0.941), (0.9081, -0.6685, -1.048), (0.7147, -0.8068, -0.9407), (0.7147, -0.7883, -1.048), (0.4922, -0.8964, -0.9405), (0.4928, -0.8777, -1.048), (0.2509, -0.9515, -0.9403), (0.2514, -0.933, -1.048), (-0.04019, -0.9803, -0.9403), (-0.03908, -0.9619, -1.048), (-0.293, -0.9527, -0.9403), (-0.2924, -0.9342, -1.048), (-0.534, -0.889, -0.9405), (-0.5335, -0.8703, -1.048), (-0.7538, -0.7915, -0.9407), (-0.7526, -0.773, -1.048), (-0.944, -0.664, -0.941), (-0.9413, -0.6464, -1.048), (-1.097, -0.5114, -0.9412), (-1.092, -0.4959, -1.048), (-1.208, -0.3396, -0.9415), (-1.2, -0.3278, -1.048), (-1.262, -0.1894, -0.9416), (-1.253, -0.1828, -1.048), (-1.287, -2.587e-15, -0.9417), (-1.277, -2.665e-15, -1.048), (-1.262, 0.1894, -0.9416), (-1.253, 0.1828, -1.048), (-1.189, 0.3715, -0.9415), (-1.182, 0.3594, -1.048), (-1.07, 0.5392, -0.9412), (-1.066, 0.5235, -1.048), (-0.9097, 0.6862, -0.941), (-0.9081, 0.6685, -1.048), (-0.7147, 0.8068, -0.9407), (-0.7147, 0.7883, -1.048), (-0.4922, 0.8964, -0.9405), (-0.4928, 0.8777, -1.048), (-0.2509, 0.9515, -0.9403), (-0.2514, 0.933, -1.048)], [], [(127, 0, 66), (5, 3, 68, 70), (7, 5, 70, 72), (9, 7, 72, 74), (11, 9, 74, 76), (13, 11, 76, 78), (15, 13, 78, 80), (17, 15, 80, 82), (19, 17, 82, 84), (21, 19, 84, 86), (23, 21, 86, 88), (25, 23, 88, 90), (27, 25, 90, 92), (29, 27, 92, 94), (31, 29, 94, 96), (33, 31, 96, 98), (35, 33, 98, 100), (37, 35, 100, 102), (39, 37, 102, 104), (41, 39, 104, 106), (43, 41, 106, 108), (45, 43, 108, 110), (47, 45, 110, 112), (49, 47, 112, 114), (51, 49, 114, 116), (53, 51, 116, 118), (55, 53, 118, 120), (57, 55, 120, 122), (59, 57, 122, 124), (61, 59, 124, 126), (67, 0, 69), (63, 61, 126, 128), (2, 63, 128, 65), (1, 4, 6, 8, 10, 12, 14, 16, 18, 20, 22, 24, 26, 28, 30, 32, 34, 36, 38, 40, 42, 44, 46, 48, 50, 52, 54, 56, 58, 60, 62, 64), (71, 0, 73), (73, 0, 75), (75, 0, 77), (77, 0, 79), (79, 0, 81), (81, 0, 83), (83, 0, 85), (85, 0, 87), (87, 0, 89), (89, 0, 91), (91, 0, 93), (93, 0, 95), (95, 0, 97), (97, 0, 99), (99, 0, 101), (101, 0, 103), (103, 0, 105), (105, 0, 107), (107, 0, 109), (109, 0, 111), (111, 0, 113), (113, 0, 115), (115, 0, 117), (117, 0, 119), (119, 0, 121), (121, 0, 123), (123, 0, 125), (125, 0, 127), (69, 0, 71), (2, 3, 4, 1), (3, 5, 6, 4), (5, 7, 8, 6), (7, 9, 10, 8), (9, 11, 12, 10), (11, 13, 14, 12), (13, 15, 16, 14), (15, 17, 18, 16), (17, 19, 20, 18), (19, 21, 22, 20), (21, 23, 24, 22), (23, 25, 26, 24), (25, 27, 28, 26), (27, 29, 30, 28), (29, 31, 32, 30), (31, 33, 34, 32), (33, 35, 36, 34), (35, 37, 38, 36), (37, 39, 40, 38), (39, 41, 42, 40), (41, 43, 44, 42), (43, 45, 46, 44), (45, 47, 48, 46), (47, 49, 50, 48), (49, 51, 52, 50), (51, 53, 54, 52), (53, 55, 56, 54), (55, 57, 58, 56), (57, 59, 60, 58), (59, 61, 62, 60), (61, 63, 64, 62), (63, 2, 1, 64), (66, 0, 67), (66, 67, 68, 65), (67, 69, 70, 68), (69, 71, 72, 70), (71, 73, 74, 72), (73, 75, 76, 74), (75, 77, 78, 76), (77, 79, 80, 78), (79, 81, 82, 80), (81, 83, 84, 82), (83, 85, 86, 84), (85, 87, 88, 86), (87, 89, 90, 88), (89, 91, 92, 90), (91, 93, 94, 92), (93, 95, 96, 94), (95, 97, 98, 96), (97, 99, 100, 98), (99, 101, 102, 100), (101, 103, 104, 102), (103, 105, 106, 104), (105, 107, 108, 106), (107, 109, 110, 108), (109, 111, 112, 110), (111, 113, 114, 112), (113, 115, 116, 114), (115, 117, 118, 116), (117, 119, 120, 118), (119, 121, 122, 120), (121, 123, 124, 122), (123, 125, 126, 124), (125, 127, 128, 126), (127, 66, 65, 128), (3, 2, 65, 68)])
me_x_1.polygons.foreach_set('use_smooth', [True] * 129)
me_x_1.polygons.foreach_set('material_index', [1, 1, 1, 1, 1, 1, 1, 1, 1, 1, 1, 1, 1, 1, 1, 1, 1, 1, 1, 1, 1, 1, 1, 1, 1, 1, 1, 1, 1, 1, 1, 1, 1, 0, 1, 1, 1, 1, 1, 1, 1, 1, 1, 1, 1, 1, 1, 1, 1, 1, 1, 1, 1, 1, 1, 1, 1, 1, 1, 1, 1, 1, 1, 0, 0, 0, 0, 0, 0, 0, 0, 0, 0, 0, 0, 0, 0, 0, 0, 0, 0, 0, 0, 0, 0, 0, 0, 0, 0, 0, 0, 0, 0, 0, 0, 1, 1, 1, 1, 1, 1, 1, 1, 1, 1, 1, 1, 1, 1, 1, 1, 1, 1, 1, 1, 1, 1, 1, 1, 1, 1, 1, 1, 1, 1, 1, 1, 1, 1])
_uv = me_x_1.uv_layers.new(name='UVマップ')
_uv.uv.foreach_set('vector', [0.2046, 0.4784, 0.25, 0.25, 0.25, 0.4828, 0.8357, 0.4458, 0.7938, 0.4586, 0.7955, 0.4739, 0.8392, 0.4607, 0.8741, 0.4253, 0.8357, 0.4458, 0.8392, 0.4607, 0.8794, 0.4392, 0.9073, 0.398, 0.8741, 0.4253, 0.8794, 0.4392, 0.9144, 0.4104, 0.9341, 0.3654, 0.9073, 0.398, 0.9144, 0.4104, 0.943, 0.3756, 0.9537, 0.3288, 0.9341, 0.3654, 0.943, 0.3756, 0.964, 0.3363, 0.9655, 0.2899, 0.9537, 0.3288, 0.964, 0.3363, 0.9769, 0.2939, 0.9694, 0.25, 0.9655, 0.2899, 0.9769, 0.2939, 0.9812, 0.25, 0.9655, 0.2101, 0.9694, 0.25, 0.9812, 0.25, 0.9769, 0.2061, 0.9537, 0.1712, 0.9655, 0.2101, 0.9769, 0.2061, 0.964, 0.1637, 0.9341, 0.1346, 0.9537, 0.1712, 0.964, 0.1637, 0.943, 0.1244, 0.9073, 0.102, 0.9341, 0.1346, 0.943, 0.1244, 0.9144, 0.08956, 0.8741, 0.07468, 0.9073, 0.102, 0.9144, 0.08956, 0.8794, 0.06081, 0.8357, 0.05417, 0.8741, 0.07468, 0.8794, 0.06081, 0.8392, 0.03934, 0.7938, 0.04145, 0.8357, 0.05417, 0.8392, 0.03934, 0.7955, 0.02609, 0.75, 0.03714, 0.7938, 0.04145, 0.7955, 0.02609, 0.75, 0.0216, 0.7062, 0.04145, 0.75, 0.03714, 0.75, 0.0216, 0.7045, 0.02609, 0.6643, 0.05417, 0.7062, 0.04145, 0.7045, 0.02609, 0.6608, 0.03934, 0.6259, 0.07468, 0.6643, 0.05417, 0.6608, 0.03934, 0.6206, 0.06081, 0.5927, 0.102, 0.6259, 0.07468, 0.6206, 0.06081, 0.5856, 0.08956, 0.5659, 0.1346, 0.5927, 0.102, 0.5856, 0.08956, 0.557, 0.1244, 0.5463, 0.1712, 0.5659, 0.1346, 0.557, 0.1244, 0.536, 0.1637, 0.5345, 0.2101, 0.5463, 0.1712, 0.536, 0.1637, 0.5231, 0.2061, 0.5306, 0.25, 0.5345, 0.2101, 0.5231, 0.2061, 0.5188, 0.25, 0.5345, 0.2899, 0.5306, 0.25, 0.5188, 0.25, 0.5231, 0.2939, 0.5463, 0.3288, 0.5345, 0.2899, 0.5231, 0.2939, 0.536, 0.3363, 0.5659, 0.3654, 0.5463, 0.3288, 0.536, 0.3363, 0.557, 0.3756, 0.5927, 0.398, 0.5659, 0.3654, 0.557, 0.3756, 0.5856, 0.4104, 0.6259, 0.4253, 0.5927, 0.398, 0.5856, 0.4104, 0.6206, 0.4392, 0.6643, 0.4458, 0.6259, 0.4253, 0.6206, 0.4392, 0.6608, 0.4607, 0.2954, 0.4784, 0.25, 0.25, 0.3391, 0.4651, 0.7062, 0.4586, 0.6643, 0.4458, 0.6608, 0.4607, 0.7045, 0.4739, 0.75, 0.4629, 0.7062, 0.4586, 0.7045, 0.4739, 0.75, 0.4784, 0.75, 0.4168, 0.7886, 0.413, 0.8253, 0.4019, 0.8584, 0.3842, 0.8863, 0.3613, 0.908, 0.3349, 0.9231, 0.3067, 0.9317, 0.2782, 0.9345, 0.25, 0.9317, 0.2218, 0.9231, 0.1933, 0.908, 0.1651, 0.8863, 0.1387, 0.8584, 0.1158, 0.8253, 0.0981, 0.7886, 0.08696, 0.75, 0.08316, 0.7114, 0.08696, 0.6747, 0.0981, 0.6416, 0.1158, 0.6137, 0.1387, 0.592, 0.1651, 0.5769, 0.1933, 0.5683, 0.2218, 0.5655, 0.25, 0.5683, 0.2782, 0.5769, 0.3067, 0.592, 0.3349, 0.6137, 0.3613, 0.6416, 0.3842, 0.6747, 0.4019, 0.7114, 0.413, 0.3794, 0.4436, 0.25, 0.25, 0.4147, 0.4147, 0.4147, 0.4147, 0.25, 0.25, 0.4437, 0.3794, 0.4437, 0.3794, 0.25, 0.25, 0.4652, 0.3392, 0.4652, 0.3392, 0.25, 0.25, 0.4785, 0.2955, 0.4785, 0.2955, 0.25, 0.25, 0.483, 0.25, 0.483, 0.25, 0.25, 0.25, 0.4785, 0.2045, 0.4785, 0.2045, 0.25, 0.25, 0.4652, 0.1608, 0.4652, 0.1608, 0.25, 0.25, 0.4437, 0.1206, 0.4437, 0.1206, 0.25, 0.25, 0.4147, 0.0853, 0.4147, 0.0853, 0.25, 0.25, 0.3794, 0.05636, 0.3794, 0.05636, 0.25, 0.25, 0.3391, 0.03487, 0.3391, 0.03487, 0.25, 0.25, 0.2954, 0.02163, 0.2954, 0.02163, 0.25, 0.25, 0.25, 0.01716, 0.25, 0.01716, 0.25, 0.25, 0.2046, 0.02163, 0.2046, 0.02163, 0.25, 0.25, 0.1609, 0.03487, 0.1609, 0.03487, 0.25, 0.25, 0.1206, 0.05636, 0.1206, 0.05636, 0.25, 0.25, 0.0853, 0.0853, 0.0853, 0.0853, 0.25, 0.25, 0.05631, 0.1206, 0.05631, 0.1206, 0.25, 0.25, 0.03476, 0.1608, 0.03476, 0.1608, 0.25, 0.25, 0.02148, 0.2045, 0.02148, 0.2045, 0.25, 0.25, 0.017, 0.25, 0.017, 0.25, 0.25, 0.25, 0.02148, 0.2955, 0.02148, 0.2955, 0.25, 0.25, 0.03476, 0.3392, 0.03476, 0.3392, 0.25, 0.25, 0.05631, 0.3794, 0.05631, 0.3794, 0.25, 0.25, 0.0853, 0.4147, 0.0853, 0.4147, 0.25, 0.25, 0.1206, 0.4436, 0.1206, 0.4436, 0.25, 0.25, 0.1609, 0.4651, 0.1609, 0.4651, 0.25, 0.25, 0.2046, 0.4784, 0.3391, 0.4651, 0.25, 0.25, 0.3794, 0.4436, 0.75, 0.4629, 0.7938, 0.4586, 0.7886, 0.413, 0.75, 0.4168, 0.7938, 0.4586, 0.8357, 0.4458, 0.8253, 0.4019, 0.7886, 0.413, 0.8357, 0.4458, 0.8741, 0.4253, 0.8584, 0.3842, 0.8253, 0.4019, 0.8741, 0.4253, 0.9073, 0.398, 0.8863, 0.3613, 0.8584, 0.3842, 0.9073, 0.398, 0.9341, 0.3654, 0.908, 0.3349, 0.8863, 0.3613, 0.9341, 0.3654, 0.9537, 0.3288, 0.9231, 0.3067, 0.908, 0.3349, 0.9537, 0.3288, 0.9655, 0.2899, 0.9317, 0.2782, 0.9231, 0.3067, 0.9655, 0.2899, 0.9694, 0.25, 0.9345, 0.25, 0.9317, 0.2782, 0.9694, 0.25, 0.9655, 0.2101, 0.9317, 0.2218, 0.9345, 0.25, 0.9655, 0.2101, 0.9537, 0.1712, 0.9231, 0.1933, 0.9317, 0.2218, 0.9537, 0.1712, 0.9341, 0.1346, 0.908, 0.1651, 0.9231, 0.1933, 0.9341, 0.1346, 0.9073, 0.102, 0.8863, 0.1387, 0.908, 0.1651, 0.9073, 0.102, 0.8741, 0.07468, 0.8584, 0.1158, 0.8863, 0.1387, 0.8741, 0.07468, 0.8357, 0.05417, 0.8253, 0.0981, 0.8584, 0.1158, 0.8357, 0.05417, 0.7938, 0.04145, 0.7886, 0.08696, 0.8253, 0.0981, 0.7938, 0.04145, 0.75, 0.03714, 0.75, 0.08316, 0.7886, 0.08696, 0.75, 0.03714, 0.7062, 0.04145, 0.7114, 0.08696, 0.75, 0.08316, 0.7062, 0.04145, 0.6643, 0.05417, 0.6747, 0.0981, 0.7114, 0.08696, 0.6643, 0.05417, 0.6259, 0.07468, 0.6416, 0.1158, 0.6747, 0.0981, 0.6259, 0.07468, 0.5927, 0.102, 0.6137, 0.1387, 0.6416, 0.1158, 0.5927, 0.102, 0.5659, 0.1346, 0.592, 0.1651, 0.6137, 0.1387, 0.5659, 0.1346, 0.5463, 0.1712, 0.5769, 0.1933, 0.592, 0.1651, 0.5463, 0.1712, 0.5345, 0.2101, 0.5683, 0.2218, 0.5769, 0.1933, 0.5345, 0.2101, 0.5306, 0.25, 0.5655, 0.25, 0.5683, 0.2218, 0.5306, 0.25, 0.5345, 0.2899, 0.5683, 0.2782, 0.5655, 0.25, 0.5345, 0.2899, 0.5463, 0.3288, 0.5769, 0.3067, 0.5683, 0.2782, 0.5463, 0.3288, 0.5659, 0.3654, 0.592, 0.3349, 0.5769, 0.3067, 0.5659, 0.3654, 0.5927, 0.398, 0.6137, 0.3613, 0.592, 0.3349, 0.5927, 0.398, 0.6259, 0.4253, 0.6416, 0.3842, 0.6137, 0.3613, 0.6259, 0.4253, 0.6643, 0.4458, 0.6747, 0.4019, 0.6416, 0.3842, 0.6643, 0.4458, 0.7062, 0.4586, 0.7114, 0.413, 0.6747, 0.4019, 0.7062, 0.4586, 0.75, 0.4629, 0.75, 0.4168, 0.7114, 0.413, 0.25, 0.4828, 0.25, 0.25, 0.2954, 0.4784, 0.7504, 0.49, 0.7958, 0.4855, 0.7955, 0.4739, 0.75, 0.4784, 0.7968, 0.4854, 0.8403, 0.4722, 0.8392, 0.4607, 0.7955, 0.4739, 0.8418, 0.4717, 0.8815, 0.4505, 0.8794, 0.4392, 0.8392, 0.4607, 0.8833, 0.4496, 0.9178, 0.4213, 0.9144, 0.4104, 0.8794, 0.4392, 0.9197, 0.4197, 0.9478, 0.3854, 0.943, 0.3756, 0.9144, 0.4104, 0.9496, 0.3833, 0.9705, 0.3441, 0.964, 0.3363, 0.943, 0.3756, 0.9717, 0.3418, 0.9848, 0.2988, 0.9769, 0.2939, 0.964, 0.3363, 0.9854, 0.2966, 0.9899, 0.2512, 0.9812, 0.25, 0.9769, 0.2939, 0.9899, 0.2488, 0.9854, 0.2034, 0.9769, 0.2061, 0.9812, 0.25, 0.9848, 0.2012, 0.9717, 0.1582, 0.964, 0.1637, 0.9769, 0.2061, 0.9705, 0.1559, 0.9496, 0.1167, 0.943, 0.1244, 0.964, 0.1637, 0.9478, 0.1146, 0.9197, 0.08029, 0.9144, 0.08956, 0.943, 0.1244, 0.9178, 0.07871, 0.8833, 0.05045, 0.8794, 0.06081, 0.9144, 0.08956, 0.8815, 0.04946, 0.8418, 0.02827, 0.8392, 0.03934, 0.8794, 0.06081, 0.8403, 0.02781, 0.7968, 0.01461, 0.7955, 0.02609, 0.8392, 0.03934, 0.7958, 0.01451, 0.7504, 0.01004, 0.75, 0.0216, 0.7955, 0.02609, 0.7496, 0.01004, 0.7042, 0.01451, 0.7045, 0.02609, 0.75, 0.0216, 0.7032, 0.01461, 0.6597, 0.02781, 0.6608, 0.03934, 0.7045, 0.02609, 0.6582, 0.02827, 0.6185, 0.04946, 0.6206, 0.06081, 0.6608, 0.03934, 0.6167, 0.05045, 0.5822, 0.07871, 0.5856, 0.08956, 0.6206, 0.06081, 0.5803, 0.08029, 0.5522, 0.1146, 0.557, 0.1244, 0.5856, 0.08956, 0.5504, 0.1167, 0.5295, 0.1559, 0.536, 0.1637, 0.557, 0.1244, 0.5283, 0.1582, 0.5152, 0.2012, 0.5231, 0.2061, 0.536, 0.1637, 0.5146, 0.2034, 0.5101, 0.2488, 0.5188, 0.25, 0.5231, 0.2061, 0.5101, 0.2512, 0.5146, 0.2966, 0.5231, 0.2939, 0.5188, 0.25, 0.5152, 0.2988, 0.5283, 0.3418, 0.536, 0.3363, 0.5231, 0.2939, 0.5295, 0.3441, 0.5504, 0.3833, 0.557, 0.3756, 0.536, 0.3363, 0.5522, 0.3854, 0.5803, 0.4197, 0.5856, 0.4104, 0.557, 0.3756, 0.5822, 0.4213, 0.6167, 0.4496, 0.6206, 0.4392, 0.5856, 0.4104, 0.6185, 0.4505, 0.6582, 0.4717, 0.6608, 0.4607, 0.6206, 0.4392, 0.6597, 0.4722, 0.7032, 0.4854, 0.7045, 0.4739, 0.6608, 0.4607, 0.7042, 0.4855, 0.7496, 0.49, 0.75, 0.4784, 0.7045, 0.4739, 0.7938, 0.4586, 0.75, 0.4629, 0.75, 0.4784, 0.7955, 0.4739])
me_x_1.materials.append(mat_green)
me_x_1.materials.append(mat_glay)
me_x_1.update()
me_001 = bpy.data.meshes.new('円錐.001')
me_001.from_pydata([(0.1669, 2.589, 2.336), (0.229, 3.589, 0.5779), (0.022, 3.555, 0.6169), (-0.6381, 2.43, 0.6375), (0.8706, 3.508, 0.4714), (0.4457, 3.594, 0.5397), (0.2254, 2.122, 0.675), (-0.3689, 3.46, 0.5823), (1.227, 2.384, 0.4023), (-0.8476, 2.836, 0.5815), (1.381, 3.181, 0.3336), (-0.3315, 2.249, 0.6982), (0.6407, 2.142, 0.5815), (-0.6741, 3.258, 0.5658), (1.471, 2.681, 0.3036), (-0.7465, 2.553, 0.6157), (1.066, 3.425, 0.4289), (0.02921, 2.144, 0.6979), (-0.1797, 3.522, 0.5978), (1.039, 2.279, 0.4817), (-0.8332, 2.984, 0.5709), (1.472, 3.024, 0.3035), (-0.4927, 2.33, 0.6757), (0.6628, 3.567, 0.5043), (0.4298, 2.121, 0.6364), (-0.5366, 3.371, 0.5714), (1.379, 2.521, 0.3363), (-0.8179, 2.69, 0.5967), (1.251, 3.322, 0.3609), (-0.157, 2.187, 0.7056), (0.8436, 2.198, 0.5394), (-0.7746, 3.127, 0.5656), (1.499, 2.853, 0.2982), (2.438, 2.901, -1.072), (2.397, 3.219, -1.072), (2.421, 2.901, -1.253), (2.397, 2.583, -1.072), (2.381, 2.594, -1.253), (2.274, 2.277, -1.071), (2.263, 2.297, -1.253), (2.076, 1.995, -1.071), (2.069, 2.022, -1.253), (1.808, 1.749, -1.07), (1.806, 1.778, -1.253), (1.483, 1.546, -1.07), (1.483, 1.577, -1.253), (1.112, 1.396, -1.07), (1.113, 1.427, -1.253), (0.709, 1.303, -1.069), (0.7099, 1.334, -1.253), (0.2904, 1.272, -1.069), (0.2904, 1.303, -1.253), (-0.1283, 1.303, -1.069), (-0.1291, 1.334, -1.253), (-0.5309, 1.396, -1.07), (-0.5319, 1.427, -1.253), (-0.9021, 1.546, -1.07), (-0.902, 1.577, -1.253), (-1.228, 1.749, -1.07), (-1.225, 1.778, -1.253), (-1.495, 1.995, -1.071), (-1.488, 2.022, -1.253), (-1.693, 2.277, -1.071), (-1.682, 2.297, -1.253), (-1.816, 2.583, -1.072), (-1.801, 2.594, -1.253), (-1.857, 2.901, -1.072), (-1.84, 2.901, -1.253), (-1.816, 3.219, -1.072), (-1.801, 3.208, -1.253), (-1.693, 3.525, -1.071), (-1.682, 3.505, -1.253), (-1.495, 3.807, -1.071), (-1.488, 3.78, -1.253), (-1.228, 4.054, -1.07), (-1.225, 4.024, -1.253), (-0.9021, 4.256, -1.07), (-0.902, 4.225, -1.253), (-0.5309, 4.407, -1.07), (-0.5319, 4.375, -1.253), (-0.1283, 4.499, -1.069), (-0.1291, 4.468, -1.253), (0.2904, 4.531, -1.069), (0.2904, 4.5, -1.253), (0.709, 4.499, -1.069), (0.7099, 4.468, -1.253), (1.112, 4.407, -1.07), (1.113, 4.375, -1.253), (1.483, 4.256, -1.07), (1.483, 4.225, -1.253), (1.808, 4.054, -1.07), (1.806, 4.024, -1.253), (2.076, 3.807, -1.071), (2.069, 3.78, -1.253), (2.274, 3.525, -1.071), (2.263, 3.505, -1.253), (2.381, 3.208, -1.253), (2.168, 3.453, -1.363), (1.988, 3.708, -1.363), (1.886, 3.298, -1.498), (2.276, 3.18, -1.363), (1.965, 3.098, -1.498), (2.313, 2.901, -1.363), (1.991, 2.901, -1.498), (2.276, 2.622, -1.363), (1.965, 2.704, -1.498), (2.168, 2.35, -1.363), (1.886, 2.505, -1.498), (1.988, 2.094, -1.363), (1.747, 2.307, -1.498), (1.74, 1.865, -1.363), (1.547, 2.122, -1.498), (1.434, 1.674, -1.363), (1.289, 1.962, -1.498), (1.08, 1.531, -1.363), (0.9845, 1.838, -1.498), (0.6938, 1.442, -1.363), (0.6461, 1.76, -1.498), (0.2904, 1.411, -1.363), (0.2904, 1.734, -1.498), (-0.113, 1.442, -1.363), (-0.06536, 1.76, -1.498), (-0.4996, 1.531, -1.363), (-0.4037, 1.838, -1.498), (-0.8532, 1.674, -1.363), (-0.7085, 1.962, -1.498), (-1.16, 1.865, -1.363), (-0.9659, 2.122, -1.498), (-1.407, 2.094, -1.363), (-1.166, 2.307, -1.498), (-1.587, 2.35, -1.363), (-1.305, 2.505, -1.498), (-1.696, 2.622, -1.363), (-1.384, 2.704, -1.498), (-1.732, 2.901, -1.363), (-1.41, 2.901, -1.498), (-1.696, 3.18, -1.363), (-1.384, 3.098, -1.498), (-1.587, 3.453, -1.363), (-1.305, 3.298, -1.498), (-1.407, 3.708, -1.363), (-1.166, 3.495, -1.498), (-1.16, 3.937, -1.363), (-0.9659, 3.68, -1.498), (-0.8532, 4.128, -1.363), (-0.7085, 3.84, -1.498), (-0.4996, 4.272, -1.363), (-0.4037, 3.964, -1.498), (-0.113, 4.361, -1.363), (-0.06536, 4.042, -1.498), (0.2904, 4.391, -1.363), (0.2904, 4.069, -1.498), (0.6938, 4.361, -1.363), (0.6461, 4.042, -1.498), (1.08, 4.272, -1.363), (0.9845, 3.964, -1.498), (1.434, 4.128, -1.363), (1.289, 3.84, -1.498), (1.74, 3.937, -1.363), (1.547, 3.68, -1.498), (1.747, 3.495, -1.498)], [], [(5, 1, 0), (1, 2, 0), (2, 18, 0), (3, 22, 0), (15, 3, 0), (4, 23, 0), (16, 4, 0), (23, 5, 0), (17, 6, 0), (6, 24, 0), (7, 25, 0), (18, 7, 0), (8, 26, 0), (19, 8, 0), (9, 27, 0), (20, 9, 0), (10, 28, 0), (21, 10, 0), (11, 29, 0), (22, 11, 0), (12, 30, 0), (24, 12, 0), (13, 31, 0), (25, 13, 0), (14, 32, 0), (26, 14, 0), (27, 15, 0), (28, 16, 0), (29, 17, 0), (30, 19, 0), (31, 20, 0), (32, 21, 0), (33, 32, 14, 36), (34, 21, 32, 33), (34, 33, 35, 96), (33, 36, 37, 35), (36, 38, 39, 37), (36, 14, 26, 38), (38, 40, 41, 39), (38, 26, 8, 40), (40, 42, 43, 41), (40, 8, 19, 42), (42, 44, 45, 43), (42, 19, 30, 44), (44, 46, 47, 45), (44, 30, 12, 46), (46, 48, 49, 47), (46, 12, 24, 48), (48, 50, 51, 49), (48, 24, 6, 50), (50, 52, 53, 51), (50, 6, 17, 52), (52, 54, 55, 53), (52, 17, 29, 54), (54, 56, 57, 55), (54, 29, 11, 56), (56, 58, 59, 57), (56, 11, 22, 58), (58, 60, 61, 59), (58, 22, 3, 60), (60, 62, 63, 61), (60, 3, 15, 62), (62, 64, 65, 63), (62, 15, 27, 64), (64, 66, 67, 65), (64, 27, 9, 66), (66, 68, 69, 67), (66, 9, 20, 68), (68, 70, 71, 69), (68, 20, 31, 70), (70, 72, 73, 71), (70, 31, 13, 72), (72, 74, 75, 73), (72, 13, 25, 74), (74, 76, 77, 75), (74, 25, 7, 76), (76, 78, 79, 77), (76, 7, 18, 78), (78, 80, 81, 79), (78, 18, 2, 80), (80, 82, 83, 81), (80, 2, 1, 82), (82, 84, 85, 83), (82, 1, 5, 84), (84, 86, 87, 85), (84, 5, 23, 86), (86, 88, 89, 87), (86, 23, 4, 88), (88, 90, 91, 89), (88, 4, 16, 90), (90, 92, 93, 91), (90, 16, 28, 92), (92, 94, 95, 93), (92, 28, 10, 94), (94, 34, 96, 95), (94, 10, 21, 34), (97, 98, 93, 95), (100, 97, 95, 96), (98, 97, 99, 160), (97, 100, 101, 99), (100, 102, 103, 101), (102, 100, 96, 35), (102, 104, 105, 103), (104, 102, 35, 37), (104, 106, 107, 105), (106, 104, 37, 39), (106, 108, 109, 107), (108, 106, 39, 41), (108, 110, 111, 109), (110, 108, 41, 43), (110, 112, 113, 111), (112, 110, 43, 45), (112, 114, 115, 113), (114, 112, 45, 47), (114, 116, 117, 115), (116, 114, 47, 49), (116, 118, 119, 117), (118, 116, 49, 51), (118, 120, 121, 119), (120, 118, 51, 53), (120, 122, 123, 121), (122, 120, 53, 55), (122, 124, 125, 123), (124, 122, 55, 57), (124, 126, 127, 125), (126, 124, 57, 59), (126, 128, 129, 127), (128, 126, 59, 61), (128, 130, 131, 129), (130, 128, 61, 63), (130, 132, 133, 131), (132, 130, 63, 65), (132, 134, 135, 133), (134, 132, 65, 67), (134, 136, 137, 135), (136, 134, 67, 69), (136, 138, 139, 137), (138, 136, 69, 71), (138, 140, 141, 139), (140, 138, 71, 73), (140, 142, 143, 141), (142, 140, 73, 75), (142, 144, 145, 143), (144, 142, 75, 77), (144, 146, 147, 145), (146, 144, 77, 79), (146, 148, 149, 147), (148, 146, 79, 81), (148, 150, 151, 149), (150, 148, 81, 83), (150, 152, 153, 151), (152, 150, 83, 85), (152, 154, 155, 153), (154, 152, 85, 87), (154, 156, 157, 155), (156, 154, 87, 89), (156, 158, 159, 157), (158, 156, 89, 91), (158, 98, 160, 159), (98, 158, 91, 93), (151, 153, 155, 157, 159, 160, 99, 101, 103, 105, 107, 109, 111, 113, 115, 117, 119, 121, 123, 125, 127, 129, 131, 133, 135, 137, 139, 141, 143, 145, 147, 149)])
me_001.polygons.foreach_set('use_smooth', [True] * 161)
me_001.polygons.foreach_set('material_index', [1, 1, 1, 1, 1, 1, 1, 1, 1, 1, 1, 1, 1, 1, 1, 1, 1, 1, 1, 1, 1, 1, 1, 1, 1, 1, 1, 1, 1, 1, 1, 1, 1, 1, 1, 1, 1, 1, 1, 1, 1, 1, 1, 1, 1, 1, 1, 1, 1, 1, 1, 1, 1, 1, 1, 1, 1, 1, 1, 1, 1, 1, 1, 1, 1, 1, 1, 1, 1, 1, 1, 1, 1, 1, 1, 1, 1, 1, 1, 1, 1, 1, 1, 1, 1, 1, 1, 1, 1, 1, 1, 1, 1, 1, 1, 1, 1, 1, 0, 0, 0, 1, 0, 1, 0, 1, 0, 1, 0, 1, 0, 1, 0, 1, 0, 1, 0, 1, 0, 1, 0, 1, 0, 1, 0, 1, 0, 1, 0, 1, 0, 1, 0, 1, 0, 1, 0, 1, 0, 1, 0, 1, 0, 1, 0, 1, 0, 1, 0, 1, 0, 1, 0, 1, 0, 1, 0, 1, 0, 1, 0])
_uv = me_001.uv_layers.new(name='UVマップ')
_uv.uv.foreach_set('vector', [0.2734, 0.3674, 0.25, 0.367, 0.25, 0.25, 0.25, 0.367, 0.2277, 0.3621, 0.25, 0.25, 0.2277, 0.3621, 0.2057, 0.3568, 0.25, 0.25, 0.1562, 0.1873, 0.1721, 0.1721, 0.25, 0.25, 0.1443, 0.2062, 0.1562, 0.1873, 0.25, 0.25, 0.3192, 0.3535, 0.2968, 0.3629, 0.25, 0.25, 0.3402, 0.3402, 0.3192, 0.3535, 0.25, 0.25, 0.2968, 0.3629, 0.2734, 0.3674, 0.25, 0.25, 0.2288, 0.1435, 0.25, 0.1398, 0.25, 0.25, 0.25, 0.1398, 0.272, 0.1392, 0.25, 0.25, 0.1851, 0.3471, 0.1669, 0.3331, 0.25, 0.25, 0.2057, 0.3568, 0.1851, 0.3471, 0.25, 0.25, 0.3576, 0.1781, 0.3738, 0.1987, 0.25, 0.25, 0.3375, 0.1625, 0.3576, 0.1781, 0.25, 0.25, 0.1332, 0.25, 0.1365, 0.2274, 0.25, 0.25, 0.1347, 0.2729, 0.1332, 0.25, 0.25, 0.25, 0.374, 0.3014, 0.36, 0.3235, 0.25, 0.25, 0.3837, 0.2766, 0.374, 0.3014, 0.25, 0.25, 0.1897, 0.1597, 0.2086, 0.1502, 0.25, 0.25, 0.1721, 0.1721, 0.1897, 0.1597, 0.25, 0.25, 0.2947, 0.1421, 0.3165, 0.1504, 0.25, 0.25, 0.272, 0.1392, 0.2947, 0.1421, 0.25, 0.25, 0.152, 0.3155, 0.1411, 0.2951, 0.25, 0.25, 0.1669, 0.3331, 0.152, 0.3155, 0.25, 0.25, 0.3837, 0.2234, 0.3867, 0.25, 0.25, 0.25, 0.3738, 0.1987, 0.3837, 0.2234, 0.25, 0.25, 0.1365, 0.2274, 0.1443, 0.2062, 0.25, 0.25, 0.36, 0.3235, 0.3402, 0.3402, 0.25, 0.25, 0.2086, 0.1502, 0.2288, 0.1435, 0.25, 0.25, 0.3165, 0.1504, 0.3375, 0.1625, 0.25, 0.25, 0.1411, 0.2951, 0.1347, 0.2729, 0.25, 0.25, 0.3867, 0.25, 0.3837, 0.2766, 0.25, 0.25, 0.483, 0.25, 0.3867, 0.25, 0.3837, 0.2234, 0.4785, 0.2045, 0.4785, 0.2955, 0.3837, 0.2766, 0.3867, 0.25, 0.483, 0.25, 0.9854, 0.2966, 0.9899, 0.2512, 0.9812, 0.25, 0.9769, 0.2939, 0.9899, 0.2488, 0.9854, 0.2034, 0.9769, 0.2061, 0.9812, 0.25, 0.9848, 0.2012, 0.9717, 0.1582, 0.964, 0.1637, 0.9769, 0.2061, 0.4785, 0.2045, 0.3837, 0.2234, 0.3738, 0.1987, 0.4652, 0.1608, 0.9705, 0.1559, 0.9496, 0.1167, 0.943, 0.1244, 0.964, 0.1637, 0.4652, 0.1608, 0.3738, 0.1987, 0.3576, 0.1781, 0.4437, 0.1206, 0.9478, 0.1146, 0.9197, 0.08029, 0.9144, 0.08956, 0.943, 0.1244, 0.4437, 0.1206, 0.3576, 0.1781, 0.3375, 0.1625, 0.4147, 0.0853, 0.9178, 0.07871, 0.8833, 0.05045, 0.8794, 0.06081, 0.9144, 0.08956, 0.4147, 0.0853, 0.3375, 0.1625, 0.3165, 0.1504, 0.3794, 0.05636, 0.8815, 0.04946, 0.8418, 0.02827, 0.8392, 0.03934, 0.8794, 0.06081, 0.3794, 0.05636, 0.3165, 0.1504, 0.2947, 0.1421, 0.3391, 0.03487, 0.8403, 0.02781, 0.7968, 0.01461, 0.7955, 0.02609, 0.8392, 0.03934, 0.3391, 0.03487, 0.2947, 0.1421, 0.272, 0.1392, 0.2954, 0.02163, 0.7958, 0.01451, 0.7504, 0.01004, 0.75, 0.0216, 0.7955, 0.02609, 0.2954, 0.02163, 0.272, 0.1392, 0.25, 0.1398, 0.25, 0.01716, 0.7496, 0.01004, 0.7042, 0.01451, 0.7045, 0.02609, 0.75, 0.0216, 0.25, 0.01716, 0.25, 0.1398, 0.2288, 0.1435, 0.2046, 0.02163, 0.7032, 0.01461, 0.6597, 0.02781, 0.6608, 0.03934, 0.7045, 0.02609, 0.2046, 0.02163, 0.2288, 0.1435, 0.2086, 0.1502, 0.1609, 0.03487, 0.6582, 0.02827, 0.6185, 0.04946, 0.6206, 0.06081, 0.6608, 0.03934, 0.1609, 0.03487, 0.2086, 0.1502, 0.1897, 0.1597, 0.1206, 0.05636, 0.6167, 0.05045, 0.5822, 0.07871, 0.5856, 0.08956, 0.6206, 0.06081, 0.1206, 0.05636, 0.1897, 0.1597, 0.1721, 0.1721, 0.0853, 0.0853, 0.5803, 0.08029, 0.5522, 0.1146, 0.557, 0.1244, 0.5856, 0.08956, 0.0853, 0.0853, 0.1721, 0.1721, 0.1562, 0.1873, 0.05631, 0.1206, 0.5504, 0.1167, 0.5295, 0.1559, 0.536, 0.1637, 0.557, 0.1244, 0.05631, 0.1206, 0.1562, 0.1873, 0.1443, 0.2062, 0.03476, 0.1608, 0.5283, 0.1582, 0.5152, 0.2012, 0.5231, 0.2061, 0.536, 0.1637, 0.03476, 0.1608, 0.1443, 0.2062, 0.1365, 0.2274, 0.02148, 0.2045, 0.5146, 0.2034, 0.5101, 0.2488, 0.5188, 0.25, 0.5231, 0.2061, 0.02148, 0.2045, 0.1365, 0.2274, 0.1332, 0.25, 0.017, 0.25, 0.5101, 0.2512, 0.5146, 0.2966, 0.5231, 0.2939, 0.5188, 0.25, 0.017, 0.25, 0.1332, 0.25, 0.1347, 0.2729, 0.02148, 0.2955, 0.5152, 0.2988, 0.5283, 0.3418, 0.536, 0.3363, 0.5231, 0.2939, 0.02148, 0.2955, 0.1347, 0.2729, 0.1411, 0.2951, 0.03476, 0.3392, 0.5295, 0.3441, 0.5504, 0.3833, 0.557, 0.3756, 0.536, 0.3363, 0.03476, 0.3392, 0.1411, 0.2951, 0.152, 0.3155, 0.05631, 0.3794, 0.5522, 0.3854, 0.5803, 0.4197, 0.5856, 0.4104, 0.557, 0.3756, 0.05631, 0.3794, 0.152, 0.3155, 0.1669, 0.3331, 0.0853, 0.4147, 0.5822, 0.4213, 0.6167, 0.4496, 0.6206, 0.4392, 0.5856, 0.4104, 0.0853, 0.4147, 0.1669, 0.3331, 0.1851, 0.3471, 0.1206, 0.4436, 0.6185, 0.4505, 0.6582, 0.4717, 0.6608, 0.4607, 0.6206, 0.4392, 0.1206, 0.4436, 0.1851, 0.3471, 0.2057, 0.3568, 0.1609, 0.4651, 0.6597, 0.4722, 0.7032, 0.4854, 0.7045, 0.4739, 0.6608, 0.4607, 0.1609, 0.4651, 0.2057, 0.3568, 0.2277, 0.3621, 0.2046, 0.4784, 0.7042, 0.4855, 0.7496, 0.49, 0.75, 0.4784, 0.7045, 0.4739, 0.2046, 0.4784, 0.2277, 0.3621, 0.25, 0.367, 0.25, 0.4828, 0.7504, 0.49, 0.7958, 0.4855, 0.7955, 0.4739, 0.75, 0.4784, 0.25, 0.4828, 0.25, 0.367, 0.2734, 0.3674, 0.2954, 0.4784, 0.7968, 0.4854, 0.8403, 0.4722, 0.8392, 0.4607, 0.7955, 0.4739, 0.2954, 0.4784, 0.2734, 0.3674, 0.2968, 0.3629, 0.3391, 0.4651, 0.8418, 0.4717, 0.8815, 0.4505, 0.8794, 0.4392, 0.8392, 0.4607, 0.3391, 0.4651, 0.2968, 0.3629, 0.3192, 0.3535, 0.3794, 0.4436, 0.8833, 0.4496, 0.9178, 0.4213, 0.9144, 0.4104, 0.8794, 0.4392, 0.3794, 0.4436, 0.3192, 0.3535, 0.3402, 0.3402, 0.4147, 0.4147, 0.9197, 0.4197, 0.9478, 0.3854, 0.943, 0.3756, 0.9144, 0.4104, 0.4147, 0.4147, 0.3402, 0.3402, 0.36, 0.3235, 0.4437, 0.3794, 0.9496, 0.3833, 0.9705, 0.3441, 0.964, 0.3363, 0.943, 0.3756, 0.4437, 0.3794, 0.36, 0.3235, 0.374, 0.3014, 0.4652, 0.3392, 0.9717, 0.3418, 0.9848, 0.2988, 0.9769, 0.2939, 0.964, 0.3363, 0.4652, 0.3392, 0.374, 0.3014, 0.3837, 0.2766, 0.4785, 0.2955, 0.9537, 0.3288, 0.9341, 0.3654, 0.943, 0.3756, 0.964, 0.3363, 0.9655, 0.2899, 0.9537, 0.3288, 0.964, 0.3363, 0.9769, 0.2939, 0.9341, 0.3654, 0.9537, 0.3288, 0.9231, 0.3067, 0.908, 0.3349, 0.9537, 0.3288, 0.9655, 0.2899, 0.9317, 0.2782, 0.9231, 0.3067, 0.9655, 0.2899, 0.9694, 0.25, 0.9345, 0.25, 0.9317, 0.2782, 0.9694, 0.25, 0.9655, 0.2899, 0.9769, 0.2939, 0.9812, 0.25, 0.9694, 0.25, 0.9655, 0.2101, 0.9317, 0.2218, 0.9345, 0.25, 0.9655, 0.2101, 0.9694, 0.25, 0.9812, 0.25, 0.9769, 0.2061, 0.9655, 0.2101, 0.9537, 0.1712, 0.9231, 0.1933, 0.9317, 0.2218, 0.9537, 0.1712, 0.9655, 0.2101, 0.9769, 0.2061, 0.964, 0.1637, 0.9537, 0.1712, 0.9341, 0.1346, 0.908, 0.1651, 0.9231, 0.1933, 0.9341, 0.1346, 0.9537, 0.1712, 0.964, 0.1637, 0.943, 0.1244, 0.9341, 0.1346, 0.9073, 0.102, 0.8863, 0.1387, 0.908, 0.1651, 0.9073, 0.102, 0.9341, 0.1346, 0.943, 0.1244, 0.9144, 0.08956, 0.9073, 0.102, 0.8741, 0.07468, 0.8584, 0.1158, 0.8863, 0.1387, 0.8741, 0.07468, 0.9073, 0.102, 0.9144, 0.08956, 0.8794, 0.06081, 0.8741, 0.07468, 0.8357, 0.05417, 0.8253, 0.0981, 0.8584, 0.1158, 0.8357, 0.05417, 0.8741, 0.07468, 0.8794, 0.06081, 0.8392, 0.03934, 0.8357, 0.05417, 0.7938, 0.04145, 0.7886, 0.08696, 0.8253, 0.0981, 0.7938, 0.04145, 0.8357, 0.05417, 0.8392, 0.03934, 0.7955, 0.02609, 0.7938, 0.04145, 0.75, 0.03714, 0.75, 0.08316, 0.7886, 0.08696, 0.75, 0.03714, 0.7938, 0.04145, 0.7955, 0.02609, 0.75, 0.0216, 0.75, 0.03714, 0.7062, 0.04145, 0.7114, 0.08696, 0.75, 0.08316, 0.7062, 0.04145, 0.75, 0.03714, 0.75, 0.0216, 0.7045, 0.02609, 0.7062, 0.04145, 0.6643, 0.05417, 0.6747, 0.0981, 0.7114, 0.08696, 0.6643, 0.05417, 0.7062, 0.04145, 0.7045, 0.02609, 0.6608, 0.03934, 0.6643, 0.05417, 0.6259, 0.07468, 0.6416, 0.1158, 0.6747, 0.0981, 0.6259, 0.07468, 0.6643, 0.05417, 0.6608, 0.03934, 0.6206, 0.06081, 0.6259, 0.07468, 0.5927, 0.102, 0.6137, 0.1387, 0.6416, 0.1158, 0.5927, 0.102, 0.6259, 0.07468, 0.6206, 0.06081, 0.5856, 0.08956, 0.5927, 0.102, 0.5659, 0.1346, 0.592, 0.1651, 0.6137, 0.1387, 0.5659, 0.1346, 0.5927, 0.102, 0.5856, 0.08956, 0.557, 0.1244, 0.5659, 0.1346, 0.5463, 0.1712, 0.5769, 0.1933, 0.592, 0.1651, 0.5463, 0.1712, 0.5659, 0.1346, 0.557, 0.1244, 0.536, 0.1637, 0.5463, 0.1712, 0.5345, 0.2101, 0.5683, 0.2218, 0.5769, 0.1933, 0.5345, 0.2101, 0.5463, 0.1712, 0.536, 0.1637, 0.5231, 0.2061, 0.5345, 0.2101, 0.5306, 0.25, 0.5655, 0.25, 0.5683, 0.2218, 0.5306, 0.25, 0.5345, 0.2101, 0.5231, 0.2061, 0.5188, 0.25, 0.5306, 0.25, 0.5345, 0.2899, 0.5683, 0.2782, 0.5655, 0.25, 0.5345, 0.2899, 0.5306, 0.25, 0.5188, 0.25, 0.5231, 0.2939, 0.5345, 0.2899, 0.5463, 0.3288, 0.5769, 0.3067, 0.5683, 0.2782, 0.5463, 0.3288, 0.5345, 0.2899, 0.5231, 0.2939, 0.536, 0.3363, 0.5463, 0.3288, 0.5659, 0.3654, 0.592, 0.3349, 0.5769, 0.3067, 0.5659, 0.3654, 0.5463, 0.3288, 0.536, 0.3363, 0.557, 0.3756, 0.5659, 0.3654, 0.5927, 0.398, 0.6137, 0.3613, 0.592, 0.3349, 0.5927, 0.398, 0.5659, 0.3654, 0.557, 0.3756, 0.5856, 0.4104, 0.5927, 0.398, 0.6259, 0.4253, 0.6416, 0.3842, 0.6137, 0.3613, 0.6259, 0.4253, 0.5927, 0.398, 0.5856, 0.4104, 0.6206, 0.4392, 0.6259, 0.4253, 0.6643, 0.4458, 0.6747, 0.4019, 0.6416, 0.3842, 0.6643, 0.4458, 0.6259, 0.4253, 0.6206, 0.4392, 0.6608, 0.4607, 0.6643, 0.4458, 0.7062, 0.4586, 0.7114, 0.413, 0.6747, 0.4019, 0.7062, 0.4586, 0.6643, 0.4458, 0.6608, 0.4607, 0.7045, 0.4739, 0.7062, 0.4586, 0.75, 0.4629, 0.75, 0.4168, 0.7114, 0.413, 0.75, 0.4629, 0.7062, 0.4586, 0.7045, 0.4739, 0.75, 0.4784, 0.75, 0.4629, 0.7938, 0.4586, 0.7886, 0.413, 0.75, 0.4168, 0.7938, 0.4586, 0.75, 0.4629, 0.75, 0.4784, 0.7955, 0.4739, 0.7938, 0.4586, 0.8357, 0.4458, 0.8253, 0.4019, 0.7886, 0.413, 0.8357, 0.4458, 0.7938, 0.4586, 0.7955, 0.4739, 0.8392, 0.4607, 0.8357, 0.4458, 0.8741, 0.4253, 0.8584, 0.3842, 0.8253, 0.4019, 0.8741, 0.4253, 0.8357, 0.4458, 0.8392, 0.4607, 0.8794, 0.4392, 0.8741, 0.4253, 0.9073, 0.398, 0.8863, 0.3613, 0.8584, 0.3842, 0.9073, 0.398, 0.8741, 0.4253, 0.8794, 0.4392, 0.9144, 0.4104, 0.9073, 0.398, 0.9341, 0.3654, 0.908, 0.3349, 0.8863, 0.3613, 0.9341, 0.3654, 0.9073, 0.398, 0.9144, 0.4104, 0.943, 0.3756, 0.75, 0.4168, 0.7886, 0.413, 0.8253, 0.4019, 0.8584, 0.3842, 0.8863, 0.3613, 0.908, 0.3349, 0.9231, 0.3067, 0.9317, 0.2782, 0.9345, 0.25, 0.9317, 0.2218, 0.9231, 0.1933, 0.908, 0.1651, 0.8863, 0.1387, 0.8584, 0.1158, 0.8253, 0.0981, 0.7886, 0.08696, 0.75, 0.08316, 0.7114, 0.08696, 0.6747, 0.0981, 0.6416, 0.1158, 0.6137, 0.1387, 0.592, 0.1651, 0.5769, 0.1933, 0.5683, 0.2218, 0.5655, 0.25, 0.5683, 0.2782, 0.5769, 0.3067, 0.592, 0.3349, 0.6137, 0.3613, 0.6416, 0.3842, 0.6747, 0.4019, 0.7114, 0.413])
me_001.materials.append(mat_green)
me_001.materials.append(mat_glay)
me_001.update()

# ---- objects
ob_light = bpy.data.objects.new('Light', light_light)
ob_camera = bpy.data.objects.new('Camera', cam_camera)
ob_firstisland = bpy.data.objects.new('FirstIsland', me_x)
ob_circlelittleisland = bpy.data.objects.new('CircleLittleIsland', me_x_1)
ob_circlebigisland = bpy.data.objects.new('CircleBigIsland', me_001)

# ---- transforms, parenting, visibility, modifiers, constraints
ob_light.location = (4.076, 1.005, 5.904)
ob_light.rotation_euler = (0.6503, 0.05522, 1.866)
ob_light.lock_rotations_4d = False
ob_light.empty_display_type = 'ARROWS'
ob_light.color = (0.0, 0.0, 0.0, 0.0)
ob_light.lineart.crease_threshold = 0.0
ob_camera.location = (7.359, -6.926, 4.958)
ob_camera.rotation_euler = (1.109, 0.0, 0.8149)
ob_camera.lock_rotations_4d = False
ob_camera.empty_display_type = 'ARROWS'
ob_camera.color = (0.0, 0.0, 0.0, 0.0)
ob_camera.display_type = 'WIRE'
ob_camera.lineart.crease_threshold = 0.0
ob_firstisland.location = (0.0, 0.0, 0.0)
ob_circlelittleisland.location = (-43.5, -0.0001111, 2.008)
ob_circlelittleisland.scale = (4.901, 6.29, -3.149)
ob_circlebigisland.location = (-43.5, -0.0001111, 2.008)
ob_circlebigisland.scale = (4.901, 6.29, -3.149)

# ---- collection membership
col_collection.objects.link(ob_light)
col_collection.objects.link(ob_camera)
col_collection.objects.link(ob_firstisland)
col_collection.objects.link(ob_circlelittleisland)
col_collection.objects.link(ob_circlebigisland)

# ---- scene / render settings (as saved in the file)
scene.camera = ob_camera
scene.frame_start = 1; scene.frame_end = 250; scene.frame_set(1)
scene.render.engine = 'BLENDER_EEVEE_NEXT'
scene.cycles.sampling_pattern = 'TABULATED_SOBOL'
scene.view_settings.view_transform = 'Filmic'
bpy.context.view_layer.update()
